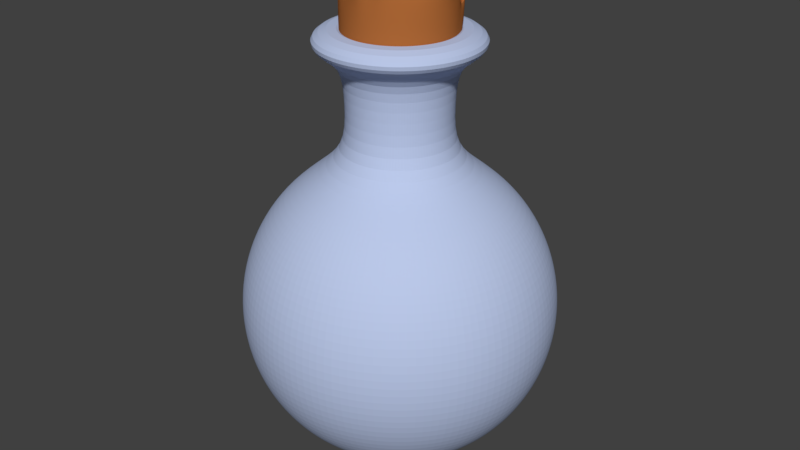 # Source: ManaPotion.blend  (saved by Blender 2.79.0; exported with 4.5.12 LTS)
import bpy
from mathutils import Matrix  # noqa: F401  (used for matrix-valued properties, if any)

bpy.ops.wm.read_factory_settings(use_empty=True)
scene = bpy.context.scene
scene.name = 'Scene'

# ---- collections
col_collection_1 = bpy.data.collections.new('Collection 1'); scene.collection.children.link(col_collection_1)

# ---- materials (node trees are filled in below, after node groups)
mat_material_003 = bpy.data.materials.new('Material.003')
mat_material_003.alpha_threshold = 0.0
mat_material_003.use_transparent_shadow = False
mat_material_003.diffuse_color = (0.4869, 0.5701, 0.8, 1.0)
mat_material_003.roughness = 0.5
mat_material_004 = bpy.data.materials.new('Material.004')
mat_material_004.alpha_threshold = 0.0
mat_material_004.use_transparent_shadow = False
mat_material_004.diffuse_color = (0.0, 0.04872, 1.0, 1.0)
mat_material_004.roughness = 0.5
mat_material_004.specular_intensity = 0.0
mat_material_005 = bpy.data.materials.new('Material.005')
mat_material_005.alpha_threshold = 0.0
mat_material_005.use_transparent_shadow = False
mat_material_005.diffuse_color = (0.448, 0.1459, 0.03819, 1.0)
mat_material_005.roughness = 0.5
mat_material_005.specular_intensity = 0.0

# ---- material node trees

# ---- world
world_world = bpy.data.worlds.new('World'); scene.world = world_world
world_world.color = (0.05088, 0.05088, 0.05088)
world_world.use_sun_shadow = False
world_world.sun_shadow_jitter_overblur = 0.0
world_world.cycles.sampling_method = 'MANUAL'

# ---- meshes
me_sphere_001 = bpy.data.meshes.new('Sphere.001')
me_sphere_001.from_pydata([(-0.7112, 0.477, 0.1834), (-0.7552, 0.5064, -0.01368), (-0.77, 0.5163, -0.2186), (-0.7552, 0.5064, -0.4236), (-0.7112, 0.477, -0.6206), (-0.6398, 0.4293, -0.8022), (-0.5437, 0.3651, -0.9614), (-0.4266, 0.2868, -1.092), (-0.293, 0.1976, -1.189), (-0.1481, 0.1007, -1.249), (-0.1648, 0.06938, -1.249), (-0.3259, 0.1361, -1.189), (-0.4743, 0.1976, -1.092), (-0.6044, 0.2515, -0.9614), (-0.7112, 0.2957, -0.8022), (-0.7905, 0.3285, -0.6206), (-0.8394, 0.3488, -0.4236), (-0.8559, 0.3556, -0.2186), (-0.8394, 0.3488, -0.01368), (-0.7905, 0.3285, 0.1834), (-0.09812, 0.06734, -1.198), (-0.1162, 0.02364, -1.198), (-0.8394, 0.1675, 0.1834), (-0.8912, 0.1778, -0.01368), (-0.9088, 0.1813, -0.2186), (-0.8912, 0.1778, -0.4236), (-0.8394, 0.1675, -0.6206), (-0.7552, 0.1507, -0.8022), (-0.6418, 0.1282, -0.9614), (-0.5037, 0.1007, -1.092), (-0.3461, 0.06938, -1.189), (-0.1752, 0.03537, -1.249), (-0.1786, -3.13e-07, -1.249), (-0.353, -2.542e-07, -1.189), (-0.5136, -2.611e-07, -1.092), (-0.6544, -1.918e-07, -0.9614), (-0.77, -1.503e-07, -0.8022), (-0.8559, -3.165e-07, -0.6206), (-0.9088, -1.088e-07, -0.4236), (-0.9266, -1.503e-07, -0.2186), (-0.9088, -1.088e-07, -0.01368), (-0.8559, -3.165e-07, 0.1834), (-0.1093, 0.04638, -1.198), (0.1146, -0.04638, -1.198), (-0.8394, -0.1675, 0.1834), (-0.8912, -0.1778, -0.01368), (-0.9088, -0.1813, -0.2186), (-0.8912, -0.1778, -0.4236), (-0.8394, -0.1675, -0.6206), (-0.1648, 0.842, 0.1834), (-0.7552, -0.1507, -0.8022), (-0.6418, -0.1282, -0.9614), (-0.5037, -0.1007, -1.092), (-0.3461, -0.06938, -1.189), (-0.1752, -0.03537, -1.249), (-0.1648, -0.06938, -1.249), (-0.3259, -0.1361, -1.189), (-0.4743, -0.1976, -1.092), (-0.6044, -0.2515, -0.9614), (-0.7112, -0.2957, -0.8022), (-0.7905, -0.3285, -0.6206), (-0.8394, -0.3488, -0.4236), (-0.8559, -0.3556, -0.2186), (-0.1752, 0.8939, -0.01368), (-0.1786, 0.9114, -0.2186), (-0.8394, -0.3488, -0.01368), (-0.7905, -0.3285, 0.1834), (-0.7112, -0.477, 0.1834), (-0.1752, 0.8939, -0.4236), (-0.1648, 0.842, -0.6206), (-0.7552, -0.5064, -0.01368), (-0.77, -0.5163, -0.2186), (-0.7552, -0.5064, -0.4236), (-0.7112, -0.477, -0.6206), (-0.6398, -0.4293, -0.8022), (-0.5437, -0.3651, -0.9614), (-0.4266, -0.2868, -1.092), (-0.293, -0.1976, -1.189), (-0.1481, -0.1007, -1.249), (-0.1255, -0.1282, -1.249), (-0.2488, -0.2515, -1.189), (-0.3624, -0.3651, -1.092), (-0.462, -0.4646, -0.9614), (-0.1481, 0.7578, -0.8022), (-0.1255, 0.6445, -0.9614), (-0.5437, -0.5464, -0.8022), (-0.6044, -0.6071, -0.6206), (-0.6418, -0.6445, -0.4236), (-0.6544, -0.6571, -0.2186), (-0.6418, -0.6445, -0.01368), (-0.6044, -0.6071, 0.1834), (-0.09806, 0.5064, -1.092), (-0.06672, 0.3488, -1.189), (-0.4743, -0.7138, 0.1834), (-0.5037, -0.7578, -0.01368), (-0.5136, -0.7727, -0.2186), (-0.5037, -0.7578, -0.4236), (-0.4743, -0.7138, -0.6206), (-0.4266, -0.6424, -0.8022), (-0.3624, -0.5464, -0.9614), (-0.2842, -0.4293, -1.092), (-0.1949, -0.2957, -1.189), (-0.09806, -0.1507, -1.249), (-0.03271, 0.1778, -1.249), (-0.06672, -0.1675, -1.249), (-0.1334, -0.3285, -1.189), (-0.1949, -0.477, -1.092), (-0.2488, -0.6071, -0.9614), (-0.293, -0.7138, -0.8022), (-0.3259, -0.7932, -0.6206), (-0.3461, -0.842, -0.4236), (-0.353, -0.8585, -0.2186), (-0.3461, -0.842, -0.01368), (-0.3259, -0.7932, 0.1834), (-0.1648, -0.842, 0.1834), (-0.1752, -0.8939, -0.01368), (-0.1786, -0.9114, -0.2186), (-0.1752, -0.8939, -0.4236), (-0.1648, -0.842, -0.6206), (-0.1481, -0.7578, -0.8022), (-0.1255, -0.6445, -0.9614), (-0.09806, -0.5064, -1.092), (-0.06672, -0.3488, -1.189), (-0.03271, -0.1778, -1.249), (0.002657, -0.1813, -1.249), (0.002657, -0.3556, -1.189), (0.002657, -0.5163, -1.092), (0.002657, -0.6571, -0.9614), (0.002657, -0.7727, -0.8022), (0.002657, -0.8585, -0.6206), (0.002657, -0.9114, -0.4236), (0.002657, -0.9293, -0.2186), (0.002657, -0.9114, -0.01368), (0.002657, -0.8585, 0.1834), (0.1701, -0.842, 0.1834), (0.1805, -0.8939, -0.01368), (0.1839, -0.9114, -0.2186), (0.1805, -0.8939, -0.4236), (0.1701, -0.842, -0.6206), (0.1534, -0.7578, -0.8022), (0.1309, -0.6445, -0.9614), (0.1034, -0.5064, -1.092), (0.07203, -0.3488, -1.189), (0.03803, -0.1778, -1.249), (0.07203, -0.1675, -1.249), (0.1387, -0.3285, -1.189), (0.2002, -0.477, -1.092), (0.2541, -0.6071, -0.9614), (0.2983, -0.7138, -0.8022), (0.3312, -0.7932, -0.6206), (0.3514, -0.842, -0.4236), (0.3583, -0.8585, -0.2186), (0.3514, -0.842, -0.01368), (0.3312, -0.7932, 0.1834), (-0.7051, 0.1408, -0.7838), (0.4796, -0.7138, 0.1834), (0.509, -0.7578, -0.01368), (0.5189, -0.7727, -0.2186), (0.509, -0.7578, -0.4236), (0.4796, -0.7138, -0.6206), (0.4319, -0.6424, -0.8022), (0.3677, -0.5464, -0.9614), (0.2895, -0.4293, -1.092), (0.2002, -0.2957, -1.189), (0.1034, -0.1507, -1.249), (0.002657, -3.226e-07, -1.269), (0.1309, -0.1282, -1.249), (0.2541, -0.2515, -1.189), (0.3677, -0.3651, -1.092), (0.4673, -0.4646, -0.9614), (0.549, -0.5464, -0.8022), (0.6097, -0.6071, -0.6206), (0.6471, -0.6445, -0.4236), (0.6598, -0.6571, -0.2186), (0.6471, -0.6445, -0.01368), (0.6097, -0.6071, 0.1834), (-0.06672, 0.1675, -1.249), (-0.1334, 0.3285, -1.189), (0.7165, -0.477, 0.1834), (0.7605, -0.5064, -0.01368), (0.7753, -0.5163, -0.2186), (0.7605, -0.5064, -0.4236), (0.7165, -0.477, -0.6206), (0.6451, -0.4293, -0.8022), (0.549, -0.3651, -0.9614), (0.4319, -0.2868, -1.092), (0.2983, -0.1976, -1.189), (0.1534, -0.1007, -1.249), (-0.1949, 0.477, -1.092), (0.1701, -0.06938, -1.249), (0.3312, -0.1361, -1.189), (0.4796, -0.1976, -1.092), (0.6097, -0.2515, -0.9614), (0.7165, -0.2957, -0.8022), (0.7958, -0.3285, -0.6206), (0.8447, -0.3488, -0.4236), (0.8612, -0.3556, -0.2186), (0.8447, -0.3488, -0.01368), (0.7958, -0.3285, 0.1834), (-0.2488, 0.6071, -0.9614), (-0.293, 0.7138, -0.8022), (-0.6641, 0.2762, -0.7838), (0.8447, -0.1675, 0.1834), (0.8966, -0.1778, -0.01368), (0.9141, -0.1813, -0.2186), (0.8966, -0.1778, -0.4236), (0.8447, -0.1675, -0.6206), (0.7605, -0.1507, -0.8022), (0.6471, -0.1282, -0.9614), (0.509, -0.1007, -1.092), (0.3514, -0.06938, -1.189), (-0.3259, 0.7932, -0.6206), (-0.3461, 0.842, -0.4236), (0.1805, -0.03537, -1.249), (0.1839, -3.061e-07, -1.249), (0.3583, -3.026e-07, -1.189), (0.5189, -3.372e-07, -1.092), (0.6598, -3.165e-07, -0.9614), (0.7753, -3.303e-07, -0.8022), (0.8612, -2.334e-07, -0.6206), (0.9141, -3.857e-07, -0.4236), (0.9319, -3.719e-07, -0.2186), (0.9141, -3.857e-07, -0.01368), (0.8612, -2.749e-07, 0.1834), (-0.353, 0.8585, -0.2186), (-0.3461, 0.842, -0.01368), (-0.2305, 0.04638, -1.201), (-0.719, -2.844e-07, -0.7838), (0.8447, 0.1675, 0.1834), (0.8966, 0.1778, -0.01368), (0.9141, 0.1813, -0.2186), (0.8966, 0.1778, -0.4236), (0.8447, 0.1675, -0.6206), (-0.3259, 0.7932, 0.1834), (-0.4743, 0.7138, 0.1834), (0.7605, 0.1507, -0.8022), (0.6471, 0.1282, -0.9614), (0.509, 0.1007, -1.092), (0.3514, 0.06938, -1.189), (0.1805, 0.03537, -1.249), (0.1701, 0.06938, -1.249), (0.3312, 0.1361, -1.189), (0.4796, 0.1976, -1.092), (0.6097, 0.2515, -0.9614), (0.7165, 0.2957, -0.8022), (0.7958, 0.3285, -0.6206), (0.8447, 0.3488, -0.4236), (0.8612, 0.3556, -0.2186), (-0.5037, 0.7578, -0.01368), (-0.5136, 0.7727, -0.2186), (0.8447, 0.3488, -0.01368), (0.7958, 0.3285, 0.1834), (0.7165, 0.477, 0.1834), (-0.5037, 0.7578, -0.4236), (-0.4743, 0.7138, -0.6206), (0.7605, 0.5064, -0.01368), (0.7753, 0.5163, -0.2186), (0.7605, 0.5064, -0.4236), (0.7165, 0.477, -0.6206), (0.6451, 0.4293, -0.8022), (0.549, 0.3651, -0.9614), (0.4319, 0.2868, -1.092), (0.2983, 0.1976, -1.189), (0.1534, 0.1007, -1.249), (0.1309, 0.1282, -1.249), (0.2541, 0.2515, -1.189), (0.3677, 0.3651, -1.092), (0.4673, 0.4646, -0.9614), (-0.4266, 0.6424, -0.8022), (-0.3624, 0.5464, -0.9614), (0.549, 0.5464, -0.8022), (0.6097, 0.6071, -0.6206), (0.6471, 0.6445, -0.4236), (0.6598, 0.6571, -0.2186), (0.6471, 0.6445, -0.01368), (0.6097, 0.6071, 0.1834), (-0.217, 0.09098, -1.201), (-0.2842, 0.4293, -1.092), (-0.1949, 0.2957, -1.189), (0.4796, 0.7138, 0.1834), (0.509, 0.7578, -0.01368), (0.5189, 0.7727, -0.2186), (0.509, 0.7578, -0.4236), (0.4796, 0.7138, -0.6206), (0.4319, 0.6424, -0.8022), (0.3677, 0.5464, -0.9614), (0.2895, 0.4293, -1.092), (0.2002, 0.2957, -1.189), (0.1034, 0.1507, -1.249), (-0.09806, 0.1507, -1.249), (0.07203, 0.1675, -1.249), (0.1387, 0.3285, -1.189), (0.2002, 0.477, -1.092), (0.2541, 0.6071, -0.9614), (0.2983, 0.7138, -0.8022), (0.3312, 0.7932, -0.6206), (0.3514, 0.842, -0.4236), (0.3583, 0.8585, -0.2186), (0.3514, 0.842, -0.01368), (0.3312, 0.7932, 0.1834), (0.1701, 0.842, 0.1834), (0.1805, 0.8939, -0.01368), (0.1839, 0.9114, -0.2186), (0.1805, 0.8939, -0.4236), (0.1701, 0.842, -0.6206), (0.1534, 0.7578, -0.8022), (0.1309, 0.6445, -0.9614), (0.1034, 0.5064, -1.092), (0.07203, 0.3488, -1.189), (0.03803, 0.1778, -1.249), (0.002657, 0.1813, -1.249), (0.002657, 0.3556, -1.189), (0.002657, 0.5163, -1.092), (0.002657, 0.6571, -0.9614), (0.002657, 0.7727, -0.8022), (0.002657, 0.8585, -0.6206), (0.002657, 0.9114, -0.4236), (0.002657, 0.9293, -0.2186), (0.002657, 0.9114, -0.01368), (0.002657, 0.8585, 0.1834), (-0.1255, 0.1282, -1.249), (-0.2488, 0.2515, -1.189), (-0.3624, 0.3651, -1.092), (-0.462, 0.4646, -0.9614), (-0.5437, 0.5464, -0.8022), (-0.6044, 0.6071, -0.6206), (-0.6418, 0.6445, -0.4236), (-0.6544, 0.6571, -0.2186), (-0.6418, 0.6445, -0.01368), (-0.6044, 0.6071, 0.1834), (0.1215, -0.02365, -1.198), (-0.2351, -3.124e-07, -1.201), (-0.1185, -3.309e-07, -1.198), (-0.6641, -0.2762, -0.7838), (-0.7051, -0.1408, -0.7838), (0.002657, 0.1212, -1.198), (-0.02099, 0.1189, -1.198), (-0.5974, -0.4009, -0.7838), (-0.5076, -0.5103, -0.7838), (-0.1381, -0.7078, -0.7838), (-0.3983, -0.6, -0.7838), (0.08836, -0.0857, -1.198), (-0.217, -0.09098, -1.201), (-0.8263, -0.3433, -0.2146), (-0.4914, -0.2046, -1.028), (-0.8773, -0.175, -0.2146), (-0.8946, -2.706e-07, -0.2146), (-0.8773, 0.175, -0.2146), (-0.5218, -0.1043, -1.028), (-0.8263, 0.3433, -0.2146), (-0.7433, 0.4985, -0.2146), (-0.5321, -2.989e-07, -1.028), (-0.5218, 0.1043, -1.028), (-0.4914, 0.2046, -1.028), (-0.4419, 0.2971, -1.028), (-0.4958, 0.746, -0.2146), (-0.6318, 0.6344, -0.2146), (0.1777, 0.88, -0.2146), (0.002657, 0.8972, -0.2146), (-0.2944, 0.4446, -1.028), (-0.3754, 0.3781, -1.028), (-0.3407, 0.8289, -0.2146), (-0.2735, -0.6667, -0.7838), (-0.2305, -0.04638, -1.201), (0.1034, -0.06734, -1.198), (0.06999, -0.1008, -1.198), (-0.195, -0.1321, -1.201), (0.002657, -0.7217, -0.7838), (-0.1655, -0.1681, -1.201), (-0.04372, -0.2332, -1.201), (-0.1294, -0.1977, -1.201), (-0.08304, -0.0857, -1.198), (-0.06468, -0.1008, -1.198), (-0.7433, -0.4985, -0.2146), (0.107, 0.5244, -1.028), (0.002657, 0.5347, -1.028), (-0.6318, -0.6344, -0.2146), (-0.4958, -0.746, -0.2146), (-0.3407, -0.8289, -0.2146), (-0.202, 0.494, -1.028), (-0.1724, -0.88, -0.2146), (0.002657, -0.8972, -0.2146), (0.346, -0.8289, -0.2146), (0.1777, -0.88, -0.2146), (0.5011, -0.746, -0.2146), (0.6371, -0.6344, -0.2146), (0.7487, -0.4985, -0.2146), (0.8826, -0.175, -0.2146), (0.8316, -0.3433, -0.2146), (-0.1724, 0.88, -0.2146), (0.8999, -3.579e-07, -0.2146), (0.8826, 0.175, -0.2146), (0.8316, 0.3433, -0.2146), (0.6371, 0.6344, -0.2146), (0.7487, 0.4985, -0.2146), (0.5011, 0.746, -0.2146), (0.346, 0.8289, -0.2146), (-0.5974, 0.4009, -0.7838), (0.002657, 0.7217, -0.7838), (-0.08832, -0.2196, -1.201), (-0.04372, -0.112, -1.198), (-0.02099, -0.1189, -1.198), (-0.09812, -0.06734, -1.198), (-0.3983, 0.6, -0.7838), (-0.1162, -0.02365, -1.198), (-0.5076, 0.5103, -0.7838), (0.002657, -0.2377, -1.201), (0.002657, -0.1212, -1.198), (0.0263, -0.1189, -1.198), (0.1434, 0.7078, -0.7838), (0.04904, -0.112, -1.198), (-0.1093, -0.04638, -1.198), (0.002657, -5.382e-07, -1.197), (-0.2735, 0.6667, -0.7838), (0.2788, -0.6667, -0.7838), (0.1434, -0.7078, -0.7838), (0.4036, -0.6, -0.7838), (0.5129, -0.5103, -0.7838), (0.6027, -0.4009, -0.7838), (0.7104, -0.1408, -0.7838), (0.6694, -0.2762, -0.7838), (-0.1381, 0.7078, -0.7838), (0.7243, -3.546e-07, -0.7838), (0.7104, 0.1408, -0.7838), (0.6694, 0.2762, -0.7838), (0.5129, 0.5103, -0.7838), (0.6027, 0.4009, -0.7838), (0.4036, 0.6, -0.7838), (0.2788, 0.6667, -0.7838), (-0.4419, -0.2971, -1.028), (-0.3754, -0.3781, -1.028), (-0.2944, -0.4446, -1.028), (-0.202, -0.494, -1.028), (-0.1017, -0.5244, -1.028), (0.002657, -0.5347, -1.028), (0.2073, -0.494, -1.028), (0.107, -0.5244, -1.028), (0.2997, -0.4446, -1.028), (0.3808, -0.3781, -1.028), (0.4473, -0.2971, -1.028), (0.5271, -0.1043, -1.028), (0.4967, -0.2046, -1.028), (-0.1017, 0.5244, -1.028), (0.5374, -3.51e-07, -1.028), (0.5271, 0.1043, -1.028), (0.4967, 0.2046, -1.028), (0.3808, 0.3781, -1.028), (0.4473, 0.2971, -1.028), (0.2997, 0.4446, -1.028), (0.2073, 0.494, -1.028), (-0.195, 0.1321, -1.201), (0.002657, 0.2377, -1.201), (0.1215, 0.02364, -1.198), (0.1239, -3.402e-07, -1.198), (0.1034, 0.06734, -1.198), (-0.06468, 0.1008, -1.198), (-0.1294, 0.1977, -1.201), (-0.08304, 0.0857, -1.198), (-0.1655, 0.1681, -1.201), (0.1146, 0.04638, -1.198), (0.06999, 0.1008, -1.198), (0.08836, 0.0857, -1.198), (0.04904, 0.2332, -1.201), (0.0263, 0.1189, -1.198), (0.04904, 0.112, -1.198), (-0.04372, 0.112, -1.198), (-0.08832, 0.2196, -1.201), (0.09364, -0.2196, -1.201), (0.04904, -0.2332, -1.201), (0.1347, -0.1977, -1.201), (0.1708, -0.1681, -1.201), (0.2003, -0.1321, -1.201), (0.2358, -0.04638, -1.201), (0.2223, -0.09098, -1.201), (-0.04372, 0.2332, -1.201), (0.2404, -3.356e-07, -1.201), (0.2358, 0.04638, -1.201), (0.2223, 0.09098, -1.201), (0.1708, 0.1681, -1.201), (0.2003, 0.1321, -1.201), (0.1347, 0.1977, -1.201), (0.09364, 0.2196, -1.201), (-0.4827, 0.7264, 0.1271), (-0.3317, 0.8071, 0.1271), (-0.6151, 0.6178, 0.1271), (-0.7238, 0.4854, 0.1271), (-0.8542, 0.1704, 0.1271), (-0.8045, 0.3343, 0.1271), (-0.871, -2.571e-07, 0.1271), (-0.8542, -0.1704, 0.1271), (-0.7238, -0.4854, 0.1271), (-0.8045, -0.3343, 0.1271), (-0.6151, -0.6178, 0.1271), (-0.4827, -0.7264, 0.1271), (-0.3317, -0.8071, 0.1271), (0.002657, -0.8736, 0.1271), (0.337, -0.8071, 0.1271), (0.1731, -0.8569, 0.1271), (0.488, -0.7264, 0.1271), (0.6204, -0.6178, 0.1271), (0.7291, -0.4854, 0.1271), (0.8098, -0.3343, 0.1271), (0.8763, -3.066e-07, 0.1271), (0.8595, -0.1704, 0.1271), (0.8595, 0.1704, 0.1271), (0.7291, 0.4854, 0.1271), (0.8098, 0.3343, 0.1271), (0.6204, 0.6178, 0.1271), (0.488, 0.7264, 0.1271), (0.337, 0.8071, 0.1271), (0.002657, 0.8736, 0.1271), (0.1731, 0.8569, 0.1271), (-0.1678, 0.8569, 0.1271), (-0.1678, -0.8569, 0.1271)], [], [(68, 64, 317, 316), (512, 49, 319, 510), (103, 92, 311, 310), (212, 224, 64, 68), (474, 336, 335, 451), (269, 268, 200, 199), (92, 91, 312, 311), (336, 412, 335), (483, 233, 49, 512), (83, 69, 315, 314), (465, 412, 336), (165, 103, 310), (278, 277, 188, 177), (200, 211, 69, 83), (253, 249, 224, 212), (466, 465, 336, 474), (289, 278, 177, 176), (249, 248, 225, 224), (176, 177, 92, 103), (456, 455, 465, 466), (188, 199, 84, 91), (224, 225, 63, 64), (482, 234, 233, 483), (455, 412, 465), (177, 188, 91, 92), (327, 328, 248, 249), (322, 323, 269, 277), (323, 324, 268, 269), (268, 254, 211, 200), (457, 412, 455), (458, 457, 455, 456), (165, 289, 176), (277, 269, 199, 188), (324, 325, 254, 268), (254, 253, 212, 211), (484, 329, 234, 482), (165, 320, 289), (326, 327, 249, 253), (325, 326, 253, 254), (321, 322, 277, 278), (2, 1, 328, 327), (6, 5, 324, 323), (4, 3, 326, 325), (165, 9, 320), (7, 6, 323, 322), (485, 0, 329, 484), (20, 412, 457), (5, 4, 325, 324), (320, 321, 278, 289), (8, 7, 322, 321), (487, 19, 0, 485), (450, 20, 457, 458), (16, 17, 2, 3), (276, 42, 20, 450), (9, 8, 321, 320), (165, 10, 9), (3, 2, 327, 326), (13, 14, 5, 6), (15, 16, 3, 4), (42, 412, 20), (17, 18, 1, 2), (10, 11, 8, 9), (12, 13, 6, 7), (165, 31, 10), (31, 30, 11, 10), (30, 29, 12, 11), (24, 23, 18, 17), (25, 24, 17, 16), (28, 27, 14, 13), (486, 22, 19, 487), (21, 412, 42), (29, 28, 13, 12), (11, 12, 7, 8), (14, 15, 4, 5), (35, 36, 27, 28), (332, 412, 21), (488, 41, 22, 486), (26, 25, 16, 15), (37, 38, 25, 26), (27, 26, 15, 14), (226, 21, 42, 276), (38, 39, 24, 25), (32, 33, 30, 31), (39, 40, 23, 24), (36, 37, 26, 27), (33, 34, 29, 30), (50, 48, 37, 36), (46, 45, 40, 39), (54, 53, 33, 32), (363, 404, 332, 331), (51, 50, 36, 35), (47, 46, 39, 38), (34, 35, 28, 29), (404, 412, 332), (52, 51, 35, 34), (331, 332, 21, 226), (489, 44, 41, 488), (165, 32, 31), (165, 54, 32), (61, 62, 46, 47), (411, 412, 404), (48, 47, 38, 37), (56, 57, 52, 53), (53, 52, 34, 33), (59, 60, 48, 50), (57, 58, 51, 52), (342, 411, 404, 363), (55, 56, 53, 54), (491, 66, 44, 489), (60, 61, 47, 48), (62, 65, 45, 46), (402, 412, 411), (366, 402, 411, 342), (490, 67, 66, 491), (71, 70, 65, 62), (73, 72, 61, 60), (77, 76, 57, 56), (72, 71, 62, 61), (165, 78, 55), (78, 77, 56, 55), (165, 55, 54), (74, 73, 60, 59), (58, 59, 50, 51), (76, 75, 58, 57), (85, 86, 73, 74), (75, 74, 59, 58), (79, 80, 77, 78), (492, 90, 67, 490), (86, 87, 72, 73), (80, 81, 76, 77), (368, 371, 402, 366), (371, 412, 402), (82, 85, 74, 75), (96, 95, 88, 87), (372, 412, 371), (99, 98, 85, 82), (100, 99, 82, 81), (102, 101, 80, 79), (97, 96, 87, 86), (81, 82, 75, 76), (493, 93, 90, 492), (165, 102, 79), (87, 88, 71, 72), (88, 89, 70, 71), (165, 79, 78), (98, 97, 86, 85), (95, 94, 89, 88), (104, 105, 101, 102), (101, 100, 81, 80), (400, 412, 372), (107, 108, 98, 99), (106, 107, 99, 100), (109, 110, 96, 97), (111, 112, 94, 95), (399, 400, 372, 370), (105, 106, 100, 101), (370, 372, 371, 368), (108, 109, 97, 98), (165, 123, 104), (513, 114, 113, 494), (116, 115, 112, 111), (117, 116, 111, 110), (401, 412, 400), (123, 122, 105, 104), (494, 113, 93, 493), (118, 117, 110, 109), (110, 111, 95, 96), (121, 120, 107, 106), (165, 104, 102), (122, 121, 106, 105), (143, 142, 125, 124), (140, 139, 128, 127), (137, 136, 131, 130), (497, 134, 133, 495), (165, 143, 124), (139, 138, 129, 128), (142, 141, 126, 125), (408, 412, 407), (468, 408, 407, 406), (124, 125, 122, 123), (141, 140, 127, 126), (407, 412, 401), (146, 147, 140, 141), (496, 153, 134, 497), (138, 137, 130, 129), (119, 118, 109, 108), (144, 145, 142, 143), (149, 150, 137, 138), (136, 135, 132, 131), (165, 144, 143), (147, 148, 139, 140), (151, 152, 135, 136), (157, 156, 152, 151), (161, 160, 148, 147), (498, 155, 153, 496), (162, 161, 147, 146), (160, 159, 149, 148), (163, 162, 146, 145), (150, 151, 136, 137), (120, 119, 108, 107), (148, 149, 138, 139), (165, 164, 144), (145, 146, 141, 142), (172, 173, 157, 158), (164, 163, 145, 144), (171, 172, 158, 159), (159, 158, 150, 149), (166, 167, 163, 164), (158, 157, 151, 150), (170, 171, 159, 160), (165, 166, 164), (167, 168, 162, 163), (181, 180, 173, 172), (173, 174, 156, 157), (500, 178, 175, 499), (185, 184, 169, 168), (169, 170, 160, 161), (499, 175, 155, 498), (186, 185, 168, 167), (168, 169, 161, 162), (187, 186, 167, 166), (180, 179, 174, 173), (193, 194, 182, 183), (190, 191, 185, 186), (182, 181, 172, 171), (195, 196, 180, 181), (165, 187, 166), (165, 189, 187), (183, 182, 171, 170), (196, 197, 179, 180), (184, 183, 170, 169), (209, 208, 192, 191), (213, 210, 190, 189), (207, 206, 194, 193), (503, 202, 198, 501), (205, 204, 196, 195), (219, 220, 205, 206), (165, 213, 189), (189, 190, 186, 187), (131, 132, 115, 116), (206, 205, 195, 194), (204, 203, 197, 196), (191, 192, 184, 185), (128, 129, 118, 119), (165, 214, 213), (218, 219, 206, 207), (216, 217, 208, 209), (215, 216, 209, 210), (217, 218, 207, 208), (221, 222, 203, 204), (214, 215, 210, 213), (502, 223, 202, 503), (235, 232, 219, 218), (237, 236, 217, 216), (231, 230, 221, 220), (236, 235, 218, 217), (504, 228, 223, 502), (126, 127, 120, 121), (220, 221, 204, 205), (230, 229, 222, 221), (165, 239, 214), (238, 237, 216, 215), (239, 238, 215, 214), (232, 231, 220, 219), (243, 244, 235, 236), (246, 247, 230, 231), (244, 245, 232, 235), (241, 242, 237, 238), (247, 250, 229, 230), (506, 251, 228, 504), (165, 240, 239), (501, 198, 178, 500), (165, 124, 123), (242, 243, 236, 237), (260, 259, 244, 243), (505, 252, 251, 506), (262, 261, 242, 241), (130, 131, 116, 117), (257, 256, 247, 246), (245, 246, 231, 232), (256, 255, 250, 247), (263, 262, 241, 240), (240, 241, 238, 239), (267, 270, 259, 260), (261, 260, 243, 242), (259, 258, 245, 244), (258, 257, 246, 245), (165, 263, 240), (192, 193, 183, 184), (129, 130, 117, 118), (507, 275, 252, 505), (270, 271, 258, 259), (286, 285, 267, 266), (272, 273, 256, 257), (271, 272, 257, 258), (165, 264, 263), (273, 274, 255, 256), (266, 267, 260, 261), (265, 266, 261, 262), (508, 279, 275, 507), (264, 265, 262, 263), (287, 286, 266, 265), (283, 282, 272, 271), (281, 280, 274, 273), (285, 284, 270, 267), (282, 281, 273, 272), (297, 298, 280, 281), (284, 283, 271, 270), (291, 292, 286, 287), (194, 195, 181, 182), (495, 133, 114, 513), (165, 288, 264), (288, 287, 265, 264), (306, 305, 294, 293), (165, 290, 288), (208, 207, 193, 192), (127, 128, 119, 120), (290, 291, 287, 288), (296, 297, 281, 282), (295, 296, 282, 283), (509, 299, 279, 508), (292, 293, 285, 286), (294, 295, 283, 284), (293, 294, 284, 285), (165, 309, 290), (305, 304, 295, 294), (309, 308, 291, 290), (511, 300, 299, 509), (308, 307, 292, 291), (304, 303, 296, 295), (303, 302, 297, 296), (210, 209, 191, 190), (302, 301, 298, 297), (510, 319, 300, 511), (125, 126, 121, 122), (165, 310, 309), (307, 306, 293, 292), (317, 318, 301, 302), (312, 313, 306, 307), (311, 312, 307, 308), (310, 311, 308, 309), (313, 314, 305, 306), (315, 316, 303, 304), (64, 63, 318, 317), (199, 200, 83, 84), (91, 84, 313, 312), (314, 315, 304, 305), (69, 68, 316, 315), (211, 212, 68, 69), (84, 83, 314, 313), (165, 176, 103), (316, 317, 302, 303), (390, 391, 423, 422), (395, 396, 428, 427), (346, 345, 334, 227), (356, 350, 397, 405), (385, 386, 418, 417), (361, 355, 403, 413), (387, 390, 422, 419), (343, 373, 337, 333), (357, 358, 398, 409), (373, 376, 338, 337), (383, 382, 414, 415), (349, 347, 154, 201), (377, 378, 362, 340), (380, 381, 367, 339), (376, 377, 340, 338), (350, 349, 201, 397), (393, 395, 427, 425), (392, 394, 426, 424), (384, 385, 417, 416), (358, 389, 421, 398), (355, 356, 405, 403), (396, 357, 409, 428), (394, 393, 425, 426), (381, 383, 415, 367), (378, 380, 339, 362), (386, 388, 420, 418), (391, 392, 424, 423), (382, 384, 416, 414), (389, 361, 413, 421), (388, 387, 419, 420), (347, 346, 227, 154), (345, 343, 333, 334), (367, 415, 436, 434), (201, 154, 352, 353), (418, 420, 441, 439), (397, 201, 353, 354), (423, 424, 445, 444), (409, 398, 375, 374), (414, 416, 437, 435), (421, 413, 379, 442), (420, 419, 440, 441), (154, 227, 351, 352), (334, 333, 344, 348), (362, 339, 433, 432), (422, 423, 444, 443), (427, 428, 449, 448), (405, 397, 354, 360), (403, 405, 360, 359), (227, 334, 348, 351), (338, 340, 431, 430), (417, 418, 439, 438), (413, 403, 359, 379), (419, 422, 443, 440), (340, 362, 432, 431), (415, 414, 435, 436), (337, 338, 430, 429), (339, 367, 434, 433), (425, 427, 448, 446), (333, 337, 429, 344), (424, 426, 447, 445), (416, 417, 438, 437), (398, 421, 442, 375), (428, 409, 374, 449), (426, 425, 446, 447), (437, 438, 470, 469), (375, 442, 474, 451), (429, 430, 368, 366), (352, 351, 331, 226), (449, 374, 462, 481), (431, 432, 399, 370), (359, 360, 458, 456), (447, 446, 478, 479), (430, 431, 370, 368), (351, 348, 363, 331), (434, 436, 468, 406), (348, 344, 342, 363), (439, 441, 473, 471), (444, 445, 477, 476), (435, 437, 469, 467), (442, 379, 466, 474), (441, 440, 472, 473), (354, 353, 276, 450), (443, 444, 476, 475), (448, 449, 481, 480), (360, 354, 450, 458), (432, 433, 369, 399), (353, 352, 226, 276), (344, 429, 366, 342), (438, 439, 471, 470), (379, 359, 456, 466), (440, 443, 475, 472), (374, 375, 451, 462), (436, 435, 467, 468), (433, 434, 406, 369), (446, 448, 480, 478), (445, 447, 479, 477), (410, 412, 408), (467, 410, 408, 468), (469, 365, 410, 467), (470, 341, 365, 469), (365, 412, 410), (341, 412, 365), (364, 412, 341), (43, 412, 364), (406, 407, 401, 369), (471, 364, 341, 470), (472, 330, 43, 473), (330, 412, 43), (453, 412, 330), (475, 453, 330, 472), (452, 412, 453), (476, 452, 453, 475), (459, 412, 452), (477, 459, 452, 476), (479, 454, 459, 477), (478, 461, 454, 479), (454, 412, 459), (461, 412, 454), (480, 460, 461, 478), (473, 43, 364, 471), (481, 464, 460, 480), (460, 412, 461), (464, 412, 460), (462, 463, 464, 481), (463, 412, 464), (451, 335, 463, 462), (335, 412, 463), (369, 401, 400, 399), (234, 329, 0, 19, 22, 41, 44, 66, 67, 90, 93, 113, 114, 133, 134, 153, 155, 175, 178, 198, 202, 223, 228, 251, 252, 275, 279, 299, 300, 319, 49, 233), (380, 378, 377, 376, 373, 343, 345, 346, 347, 349, 350, 356, 355, 361, 389, 358, 357, 396, 395, 393, 394, 392, 391, 390, 387, 388, 386, 385, 384, 382, 383, 381), (318, 510, 511, 301), (301, 511, 509, 298), (298, 509, 508, 280), (132, 495, 513, 115), (280, 508, 507, 274), (274, 507, 505, 255), (255, 505, 506, 250), (197, 501, 500, 179), (250, 506, 504, 229), (229, 504, 502, 222), (222, 502, 503, 203), (203, 503, 501, 197), (174, 499, 498, 156), (179, 500, 499, 174), (156, 498, 496, 152), (152, 496, 497, 135), (135, 497, 495, 132), (112, 494, 493, 94), (115, 513, 494, 112), (94, 493, 492, 89), (89, 492, 490, 70), (70, 490, 491, 65), (65, 491, 489, 45), (45, 489, 488, 40), (40, 488, 486, 23), (23, 486, 487, 18), (18, 487, 485, 1), (1, 485, 484, 328), (328, 484, 482, 248), (248, 482, 483, 225), (225, 483, 512, 63), (63, 512, 510, 318)])
me_sphere_001.polygons.foreach_set('material_index', [1, 1, 1, 1, 1, 1, 1, 1, 1, 1, 1, 1, 1, 1, 1, 1, 1, 1, 1, 1, 1, 1, 1, 1, 1, 1, 1, 1, 1, 1, 1, 1, 1, 1, 1, 1, 1, 1, 1, 1, 1, 1, 1, 1, 1, 1, 1, 1, 1, 1, 1, 1, 1, 1, 1, 1, 1, 1, 1, 1, 1, 1, 1, 1, 1, 1, 1, 1, 1, 1, 1, 1, 1, 1, 1, 1, 1, 1, 1, 1, 1, 1, 1, 1, 1, 1, 1, 1, 1, 1, 1, 1, 1, 1, 1, 1, 1, 1, 1, 1, 1, 1, 1, 1, 1, 1, 1, 1, 1, 1, 1, 1, 1, 1, 1, 1, 1, 1, 1, 1, 1, 1, 1, 1, 1, 1, 1, 1, 1, 1, 1, 1, 1, 1, 1, 1, 1, 1, 1, 1, 1, 1, 1, 1, 1, 1, 1, 1, 1, 1, 1, 1, 1, 1, 1, 1, 1, 1, 1, 1, 1, 1, 1, 1, 1, 1, 1, 1, 1, 1, 1, 1, 1, 1, 1, 1, 1, 1, 1, 1, 1, 1, 1, 1, 1, 1, 1, 1, 1, 1, 1, 1, 1, 1, 1, 1, 1, 1, 1, 1, 1, 1, 1, 1, 1, 1, 1, 1, 1, 1, 1, 1, 1, 1, 1, 1, 1, 1, 1, 1, 1, 1, 1, 1, 1, 1, 1, 1, 1, 1, 1, 1, 1, 1, 1, 1, 1, 1, 1, 1, 1, 1, 1, 1, 1, 1, 1, 1, 1, 1, 1, 1, 1, 1, 1, 1, 1, 1, 1, 1, 1, 1, 1, 1, 1, 1, 1, 1, 1, 1, 1, 1, 1, 1, 1, 1, 1, 1, 1, 1, 1, 1, 1, 1, 1, 1, 1, 1, 1, 1, 1, 1, 1, 1, 1, 1, 1, 1, 1, 1, 1, 1, 1, 1, 1, 1, 1, 1, 1, 1, 1, 1, 1, 1, 1, 1, 1, 1, 1, 1, 1, 1, 1, 1, 1, 1, 1, 1, 1, 1, 1, 1, 1, 1, 1, 1, 1, 1, 1, 1, 1, 1, 1, 1, 1, 1, 1, 1, 1, 1, 1, 1, 1, 1, 1, 1, 1, 1, 1, 1, 1, 1, 1, 1, 1, 1, 1, 1, 1, 1, 1, 1, 1, 1, 1, 1, 1, 1, 1, 1, 1, 1, 1, 1, 1, 1, 1, 1, 1, 1, 1, 1, 1, 1, 1, 1, 1, 1, 1, 1, 1, 1, 1, 1, 1, 1, 1, 1, 1, 1, 1, 1, 1, 1, 1, 1, 1, 1, 1, 1, 1, 1, 1, 1, 1, 1, 1, 1, 1, 1, 1, 1, 1, 1, 1, 1, 1, 1, 1, 1, 1, 1, 1, 1, 1, 1, 1, 1, 1, 1, 1, 1, 1, 1, 1, 1, 1, 1, 1, 1, 1, 1, 1, 1, 1, 1, 1, 1, 1, 1, 1, 1, 1, 1, 1, 1, 1, 1, 1, 1, 1, 1, 1, 1, 1, 1, 1, 1, 1, 1, 1, 1, 1, 1, 1, 1, 1, 1, 1, 1, 1, 1, 1, 1, 1, 1, 1, 1, 1, 1, 1, 1, 1, 1])
me_sphere_001.materials.append(mat_material_003)
me_sphere_001.materials.append(mat_material_004)
me_sphere_001.use_remesh_preserve_volume = False
me_sphere_001.use_remesh_preserve_attributes = False
me_sphere_001.use_mirror_vertex_groups = False
me_sphere_001.update()
me_cylinder = bpy.data.meshes.new('Cylinder')
me_cylinder.from_pydata([(-0.002891, 0.8445, -0.5127), (0.01918, 0.9162, 1.484), (0.1888, 0.7818, -0.535), (0.1502, 1.04, 1.463), (0.2639, 0.807, -0.5491), (0.3327, 0.8981, 1.524), (0.4187, 0.7059, -0.5696), (0.5471, 0.8384, 1.472), (0.5894, 0.5793, -0.4763), (0.7062, 0.7217, 1.463), (0.6993, 0.3927, -0.5297), (0.838, 0.553, 1.46), (0.7564, 0.3236, -0.5213), (0.9349, 0.3719, 1.472), (0.7927, 0.1952, -0.5368), (0.9871, 0.1478, 1.41), (0.8247, -0.04514, -0.5529), (1.036, -0.01675, 1.483), (0.7693, -0.1442, -0.5041), (0.9404, -0.2396, 1.48), (0.7816, -0.2874, -0.5096), (0.8601, -0.3605, 1.402), (0.6733, -0.4511, -0.4953), (0.8545, -0.5623, 1.439), (0.6308, -0.647, -0.5073), (0.7021, -0.7141, 1.483), (0.4525, -0.6906, -0.515), (0.4995, -0.8584, 1.519), (0.2983, -0.7715, -0.498), (0.4202, -0.9435, 1.46), (0.1493, -0.8167, -0.5185), (0.1584, -1.026, 1.462), (0.01679, -0.8204, -0.5735), (0.05117, -0.9512, 1.502), (-0.1808, -0.827, -0.5414), (-0.184, -0.9503, 1.487), (-0.3275, -0.7755, -0.5285), (-0.4332, -0.9328, 1.45), (-0.4802, -0.7196, -0.5405), (-0.5557, -0.8315, 1.471), (-0.5565, -0.5384, -0.4787), (-0.7063, -0.7083, 1.471), (-0.681, -0.4919, -0.578), (-0.7683, -0.51, 1.483), (-0.7333, -0.3485, -0.4857), (-0.8921, -0.3904, 1.51), (-0.8721, -0.136, -0.5223), (-1.017, -0.2168, 1.52), (-0.8466, 0.004152, -0.5013), (-0.9366, -0.00551, 1.499), (-0.8024, 0.1234, -0.5031), (-0.9922, 0.2153, 1.535), (-0.7517, 0.2856, -0.5653), (-0.8648, 0.3757, 1.461), (-0.7051, 0.539, -0.525), (-0.8367, 0.4944, 1.529), (-0.6005, 0.5824, -0.5203), (-0.7534, 0.7241, 1.477), (-0.4789, 0.6981, -0.5208), (-0.5706, 0.8021, 1.423), (-0.3336, 0.7324, -0.5457), (-0.3241, 0.9535, 1.54), (-0.132, 0.8219, -0.5304), (-0.1631, 0.985, 1.407), (0.06651, 0.9692, 1.49), (0.1529, 1.014, 1.461), (0.3873, 0.9415, 1.463), (0.587, 0.8815, 1.455), (0.722, 0.7406, 1.499), (0.8766, 0.6113, 1.467), (0.9625, 0.4209, 1.438), (0.9823, 0.142, 1.402), (1.033, 0.01785, 1.475), (0.9898, -0.2305, 1.48), (0.8935, -0.393, 1.498), (0.8259, -0.483, 1.469), (0.6574, -0.7044, 1.47), (0.5256, -0.7961, 1.542), (0.3415, -0.9578, 1.482), (0.2036, -0.9416, 1.489), (0.01594, -1.069, 1.441), (-0.1901, -0.983, 1.478), (-0.2969, -0.8855, 1.494), (-0.5458, -0.8266, 1.474), (-0.5367, -0.5783, 1.465), (-0.9141, -0.5972, 1.484), (-0.9213, -0.3525, 1.435), (-0.9158, -0.27, 1.482), (-0.989, -0.02298, 1.484), (-0.9442, 0.2262, 1.48), (-0.9359, 0.3745, 1.477), (-0.8098, 0.6403, 1.458), (-0.7037, 0.7237, 1.477), (-0.5776, 0.8325, 1.456), (-0.3804, 0.9504, 1.468), (-0.1951, 0.9525, 1.48), (0.1531, 0.7644, -0.5285), (0.2858, 0.749, -0.5282), (0.4353, 0.6747, -0.4843), (0.5839, 0.6067, -0.5959), (0.6602, 0.4261, -0.4913), (0.8014, 0.2889, -0.487), (0.7907, 0.1561, -0.5149), (0.8662, 0.0249, -0.5338), (0.7849, -0.1573, -0.5257), (0.7603, -0.2778, -0.5375), (0.6646, -0.4895, -0.4759), (0.5744, -0.5876, -0.5174), (0.4455, -0.6894, -0.5344), (0.2792, -0.7897, -0.551), (0.1973, -0.828, -0.5406), (0.0428, -0.805, -0.5025), (-0.185, -0.8136, -0.5142), (-0.3564, -0.7967, -0.5657), (-0.47, -0.7198, -0.5061), (-0.5929, -0.6376, -0.5471), (-0.6978, -0.4552, -0.5248), (-0.794, -0.3255, -0.5306), (-0.877, -0.1801, -0.5148), (-0.8431, -0.0002764, -0.5288), (-0.8363, 0.1777, -0.5181), (-0.7937, 0.3024, -0.5363), (-0.706, 0.4655, -0.5229), (-0.607, 0.5958, -0.5176), (-0.4412, 0.6976, -0.4547), (-0.3182, 0.7732, -0.4942), (-0.1669, 0.8229, -0.4913), (-0.03204, 0.8452, -0.5001), (0.0, 1.0, 1.341), (0.1951, 0.9808, 1.341), (0.3827, 0.9239, 1.341), (0.5556, 0.8315, 1.341), (0.7071, 0.7071, 1.341), (0.8869, 0.5977, 1.351), (0.9177, 0.3685, 1.331), (0.9808, 0.1951, 1.341), (1.0, 7.55e-08, 1.341), (0.9808, -0.1951, 1.341), (0.9239, -0.3827, 1.341), (0.8315, -0.5556, 1.341), (0.7071, -0.7071, 1.341), (0.5556, -0.8315, 1.341), (0.3827, -0.9239, 1.341), (0.1951, -0.9808, 1.341), (-3.258e-07, -1.0, 1.341), (-0.1951, -0.9808, 1.341), (-0.3827, -0.9239, 1.341), (-0.5556, -0.8315, 1.341), (-0.6271, -0.7645, 1.343), (-0.8315, -0.5556, 1.341), (-0.9239, -0.3827, 1.341), (-0.9808, -0.1951, 1.341), (-1.0, 9.656e-07, 1.341), (-0.9808, 0.1951, 1.341), (-0.9239, 0.3827, 1.341), (-0.8704, 0.5812, 1.338), (-0.7071, 0.7071, 1.341), (-0.5556, 0.8315, 1.341), (-0.3827, 0.9239, 1.341), (-0.1951, 0.9808, 1.341), (0.1497, 0.8214, -0.4115), (0.3062, 0.774, -0.4115), (0.4504, 0.6969, -0.4115), (0.5768, 0.5932, -0.4115), (0.6805, 0.4668, -0.4115), (0.7576, 0.3226, -0.4115), (0.805, 0.1661, -0.4115), (0.8211, 0.003353, -0.4115), (0.805, -0.1594, -0.4115), (0.7576, -0.3158, -0.4115), (0.6805, -0.4601, -0.4115), (0.5768, -0.5864, -0.4115), (0.4504, -0.6902, -0.4115), (0.3062, -0.7673, -0.4115), (0.1497, -0.8147, -0.4115), (-0.01304, -0.8308, -0.4115), (-0.1758, -0.8147, -0.4115), (-0.3322, -0.7673, -0.4115), (-0.4764, -0.6902, -0.4115), (-0.6028, -0.5864, -0.4115), (-0.7066, -0.4601, -0.4115), (-0.7837, -0.3158, -0.4115), (-0.8311, -0.1594, -0.4115), (-0.8471, 0.003354, -0.4115), (-0.8311, 0.1661, -0.4115), (-0.7837, 0.3226, -0.4115), (-0.7066, 0.4668, -0.4115), (-0.6028, 0.5932, -0.4115), (-0.4764, 0.6969, -0.4115), (-0.3322, 0.774, -0.4115), (-0.1758, 0.8214, -0.4115), (-0.01304, 0.8375, -0.4115), (-0.558, -0.571, -0.5685), (-0.7431, -0.7386, 1.437), (-0.6868, -0.7245, 1.466), (-0.5759, -0.6024, -0.5179), (-0.6703, -0.707, 1.345), (-0.5826, -0.6031, -0.4115), (-0.6378, -0.667, 0.1823), (-0.4701, -0.4977, 0.2229), (-0.7379, -0.6841, 0.07161), (-0.6537, -0.6522, 0.03327), (0.8795, 0.4442, 0.9526), (0.8352, 0.4848, 0.9566), (0.8349, 0.4685, 0.9741), (0.7648, 0.4467, 0.9691), (0.8367, 0.4102, 0.9263), (0.8088, 0.3439, 0.918), (-0.6784, 0.4474, -0.4673), (-0.7867, 0.5568, 1.411), (-0.8233, 0.6235, 1.467), (-0.62, 0.5224, -0.5073), (-0.8056, 0.5852, 1.342), (-0.6794, 0.4999, -0.4115), (-0.7954, 0.59, 1.471), (-0.8301, 0.5546, 1.455), (-0.8149, 0.552, 1.457), (-0.8947, 0.5166, 1.375), (-0.7927, 0.6519, 1.508), (-0.7894, 0.5764, 1.335), (-0.6025, 0.4557, -0.1928), (-0.6415, 0.4131, -0.2321), (-0.6043, 0.4206, -0.1814), (-0.6455, 0.4465, -0.3039), (-0.667, 0.5047, -0.2185), (-0.6447, 0.4178, -0.3706), (0.0, 1.0, 0.4706), (0.1951, 0.9808, 0.4706), (0.3827, 0.9239, 0.4706), (0.5556, 0.8315, 0.4706), (0.7071, 0.7071, 0.4706), (0.8315, 0.5556, 0.4706), (0.9239, 0.3827, 0.4706), (0.9808, 0.1951, 0.4706), (1.0, 7.55e-08, 0.4706), (0.9808, -0.1951, 0.4706), (0.9239, -0.3827, 0.4706), (0.8315, -0.5556, 0.4706), (0.7071, -0.7071, 0.4706), (0.5556, -0.8315, 0.4706), (0.3827, -0.9239, 0.4706), (0.1951, -0.9808, 0.4706), (-3.258e-07, -1.0, 0.4706), (-0.1951, -0.9808, 0.4706), (-0.3827, -0.9239, 0.4706), (-0.5556, -0.8315, 0.4706), (-0.7071, -0.7071, 0.4706), (-0.8315, -0.5556, 0.4706), (-0.9239, -0.3827, 0.4706), (-0.9808, -0.1951, 0.4706), (-1.0, 9.656e-07, 0.4706), (-0.9808, 0.1951, 0.4706), (-0.9239, 0.3827, 0.4706), (-0.8315, 0.5556, 0.4706), (-0.7071, 0.7071, 0.4706), (-0.5556, 0.8315, 0.4706), (-0.3827, 0.9239, 0.4706), (-0.1951, 0.9808, 0.4706), (-0.6828, -0.727, 0.4706), (-0.7989, 0.5953, 0.4706)], [], [(64, 1, 3, 65), (65, 3, 5, 66), (66, 5, 7, 67), (67, 7, 9, 68), (68, 9, 11, 69), (69, 11, 203, 204), (70, 13, 15, 71), (71, 15, 17, 72), (72, 17, 19, 73), (73, 19, 21, 74), (74, 21, 23, 75), (75, 23, 25, 76), (76, 25, 27, 77), (77, 27, 29, 78), (78, 29, 31, 79), (79, 31, 33, 80), (80, 33, 35, 81), (81, 35, 37, 82), (82, 37, 39, 83), (194, 193, 41, 84), (84, 41, 43, 85), (85, 43, 45, 86), (86, 45, 47, 87), (87, 47, 49, 88), (88, 49, 51, 89), (89, 51, 53, 90), (90, 53, 55, 91), (210, 209, 57, 92), (92, 57, 59, 93), (93, 59, 61, 94), (3, 1, 63, 61, 59, 57, 209, 55, 53, 51, 49, 47, 45, 43, 41, 193, 39, 37, 35, 33, 31, 29, 27, 25, 23, 21, 19, 17, 15, 13, 11, 9, 7, 5), (94, 61, 63, 95), (95, 63, 1, 64), (0, 2, 4, 6, 8, 10, 12, 14, 16, 18, 20, 22, 24, 26, 28, 30, 32, 34, 36, 38, 192, 40, 42, 44, 46, 48, 50, 52, 54, 208, 56, 58, 60, 62), (159, 95, 64, 128), (158, 94, 95, 159), (157, 93, 94, 158), (156, 92, 93, 157), (212, 210, 92, 156), (154, 90, 91, 155), (153, 89, 90, 154), (152, 88, 89, 153), (151, 87, 88, 152), (150, 86, 87, 151), (149, 85, 86, 150), (148, 84, 85, 149), (194, 84, 199, 198), (146, 82, 83, 147), (145, 81, 82, 146), (144, 80, 81, 145), (143, 79, 80, 144), (142, 78, 79, 143), (141, 77, 78, 142), (140, 76, 77, 141), (139, 75, 76, 140), (138, 74, 75, 139), (137, 73, 74, 138), (136, 72, 73, 137), (135, 71, 72, 136), (134, 70, 71, 135), (11, 13, 202, 203), (132, 68, 69, 133), (131, 67, 68, 132), (130, 66, 67, 131), (129, 65, 66, 130), (128, 64, 65, 129), (0, 127, 96, 2), (2, 96, 97, 4), (4, 97, 98, 6), (6, 98, 99, 8), (8, 99, 100, 10), (10, 100, 101, 12), (12, 101, 102, 14), (14, 102, 103, 16), (16, 103, 104, 18), (18, 104, 105, 20), (20, 105, 106, 22), (22, 106, 107, 24), (24, 107, 108, 26), (26, 108, 109, 28), (28, 109, 110, 30), (30, 110, 111, 32), (32, 111, 112, 34), (34, 112, 113, 36), (36, 113, 114, 38), (192, 195, 115, 40), (40, 115, 116, 42), (42, 116, 117, 44), (44, 117, 118, 46), (46, 118, 119, 48), (48, 119, 120, 50), (50, 120, 121, 52), (52, 121, 122, 54), (208, 211, 123, 56), (56, 123, 124, 58), (58, 124, 125, 60), (60, 125, 126, 62), (62, 126, 127, 0), (226, 128, 129, 227), (227, 129, 130, 228), (228, 130, 131, 229), (229, 131, 132, 230), (230, 132, 133, 231), (231, 133, 134, 232), (232, 134, 135, 233), (233, 135, 136, 234), (234, 136, 137, 235), (235, 137, 138, 236), (236, 138, 139, 237), (237, 139, 140, 238), (238, 140, 141, 239), (239, 141, 142, 240), (240, 142, 143, 241), (241, 143, 144, 242), (242, 144, 145, 243), (243, 145, 146, 244), (244, 146, 147, 245), (258, 196, 148, 246), (246, 148, 149, 247), (247, 149, 150, 248), (248, 150, 151, 249), (249, 151, 152, 250), (250, 152, 153, 251), (251, 153, 154, 252), (252, 154, 155, 253), (259, 212, 156, 254), (254, 156, 157, 255), (255, 157, 158, 256), (256, 158, 159, 257), (257, 159, 128, 226), (126, 190, 191, 127), (125, 189, 190, 126), (124, 188, 189, 125), (123, 187, 188, 124), (211, 213, 187, 123), (121, 185, 186, 122), (120, 184, 185, 121), (119, 183, 184, 120), (118, 182, 183, 119), (117, 181, 182, 118), (116, 180, 181, 117), (115, 179, 180, 116), (195, 197, 179, 115), (113, 177, 178, 114), (112, 176, 177, 113), (111, 175, 176, 112), (110, 174, 175, 111), (109, 173, 174, 110), (108, 172, 173, 109), (107, 171, 172, 108), (106, 170, 171, 107), (105, 169, 170, 106), (104, 168, 169, 105), (103, 167, 168, 104), (102, 166, 167, 103), (101, 165, 166, 102), (100, 164, 165, 101), (99, 163, 164, 100), (98, 162, 163, 99), (97, 161, 162, 98), (96, 160, 161, 97), (127, 191, 160, 96), (114, 178, 197, 195), (245, 147, 196, 258), (38, 114, 195, 192), (147, 83, 194, 196), (83, 39, 193, 194), (201, 198, 199, 200), (84, 148, 200, 199), (148, 196, 201, 200), (196, 194, 198, 201), (204, 203, 202, 205), (206, 204, 205, 207), (133, 69, 204, 206), (13, 70, 205, 202), (70, 134, 207, 205), (134, 133, 206, 207), (122, 186, 213, 211), (253, 155, 212, 259), (54, 122, 211, 208), (55, 209, 214, 215), (209, 210, 218, 214), (216, 215, 221, 222), (218, 219, 225, 224), (91, 55, 215, 216), (212, 155, 217, 219), (155, 91, 216, 217), (210, 212, 219, 218), (223, 222, 224, 225), (222, 221, 220, 224), (214, 218, 224, 220), (219, 217, 223, 225), (217, 216, 222, 223), (215, 214, 220, 221), (186, 253, 259, 213), (178, 245, 258, 197), (190, 257, 226, 191), (189, 256, 257, 190), (188, 255, 256, 189), (187, 254, 255, 188), (213, 259, 254, 187), (185, 252, 253, 186), (184, 251, 252, 185), (183, 250, 251, 184), (182, 249, 250, 183), (181, 248, 249, 182), (180, 247, 248, 181), (179, 246, 247, 180), (197, 258, 246, 179), (177, 244, 245, 178), (176, 243, 244, 177), (175, 242, 243, 176), (174, 241, 242, 175), (173, 240, 241, 174), (172, 239, 240, 173), (171, 238, 239, 172), (170, 237, 238, 171), (169, 236, 237, 170), (168, 235, 236, 169), (167, 234, 235, 168), (166, 233, 234, 167), (165, 232, 233, 166), (164, 231, 232, 165), (163, 230, 231, 164), (162, 229, 230, 163), (161, 228, 229, 162), (160, 227, 228, 161), (191, 226, 227, 160)])
me_cylinder.polygons.foreach_set('use_smooth', [True] * 228)
me_cylinder.materials.append(mat_material_005)
me_cylinder.use_remesh_preserve_volume = False
me_cylinder.use_remesh_preserve_attributes = False
me_cylinder.use_mirror_vertex_groups = False
me_cylinder.update()
me_sphere = bpy.data.meshes.new('Sphere')
me_sphere.from_pydata([(-0.5879, 0.5879, 0.4438), (-0.5, 0.5, 0.6151), (-0.3928, 0.3928, 0.7557), (-0.2297, 0.2297, 0.9564), (-0.4797, -0.1987, 1.653), (-0.1896, -0.07854, 1.841), (-0.2701, 0.1805, 0.9564), (8.372e-08, 0.3248, 0.9564), (-0.4619, 0.3087, 0.7557), (-0.5879, 0.3928, 0.6151), (-0.6913, 0.4619, 0.4438), (-0.7682, 0.5133, 0.2483), (-0.8155, 0.5449, 0.03628), (-0.8315, 0.5556, -0.1843), (-0.8155, 0.5449, -0.4048), (-0.7682, 0.5133, -0.6169), (-0.6913, 0.4619, -0.8123), (-0.5879, 0.3928, -0.9836), (-0.4619, 0.3087, -1.124), (-0.3182, 0.2126, -1.229), (-0.1622, 0.1084, -1.293), (-0.1802, 0.07466, -1.293), (-0.3536, 0.1464, -1.229), (-0.5133, 0.2126, -1.124), (-0.6533, 0.2706, -0.9836), (-0.7682, 0.3182, -0.8123), (-0.8536, 0.3536, -0.6169), (-0.9061, 0.3753, -0.4048), (-0.9239, 0.3827, -0.1843), (-0.9061, 0.3753, 0.03628), (-0.8536, 0.3536, 0.2483), (-0.7682, 0.3182, 0.4438), (-0.6533, 0.2706, 0.6151), (-0.5133, 0.2126, 0.7557), (-0.3001, 0.1243, 0.9564), (-0.1084, 0.07246, -1.238), (-0.1279, 0.02544, -1.238), (-0.3186, 0.06337, 0.9564), (-0.5449, 0.1084, 0.7557), (-0.6935, 0.1379, 0.6151), (-0.8155, 0.1622, 0.4438), (-0.9061, 0.1802, 0.2483), (-0.9619, 0.1913, 0.03628), (-0.9808, 0.1951, -0.1843), (-0.9619, 0.1913, -0.4048), (-0.9061, 0.1802, -0.6169), (-0.8155, 0.1622, -0.8123), (-0.6935, 0.1379, -0.9836), (-0.5449, 0.1084, -1.124), (-0.3753, 0.07466, -1.229), (-0.1913, 0.03806, -1.293), (-0.1951, -3.155e-07, -1.293), (-0.3827, -2.521e-07, -1.229), (-0.5556, -2.596e-07, -1.124), (-0.7071, -1.851e-07, -0.9836), (-0.8315, -1.404e-07, -0.8123), (-0.9239, -3.192e-07, -0.6169), (-0.9808, -9.567e-08, -0.4048), (-1.0, -1.404e-07, -0.1843), (-0.9808, -9.567e-08, 0.03628), (-0.9239, -3.192e-07, 0.2483), (-0.8315, -1.404e-07, 0.4438), (-0.7071, -1.851e-07, 0.6151), (-0.5556, -2.819e-07, 0.7557), (-0.3248, -2.861e-07, 0.9564), (-0.1205, 0.04991, -1.238), (0.1205, -0.04991, -1.238), (-0.3186, -0.06337, 0.9564), (-0.5449, -0.1084, 0.7557), (-0.6935, -0.1379, 0.6151), (-0.8155, -0.1622, 0.4438), (-0.9061, -0.1802, 0.2483), (-0.9619, -0.1913, 0.03628), (-0.9808, -0.1951, -0.1843), (-0.9619, -0.1913, -0.4048), (-0.9061, -0.1802, -0.6169), (-0.1802, 0.9061, 0.2483), (-0.8155, -0.1622, -0.8123), (-0.6935, -0.1379, -0.9836), (-0.5449, -0.1084, -1.124), (-0.3753, -0.07466, -1.229), (-0.1913, -0.03806, -1.293), (-0.1802, -0.07466, -1.293), (-0.3536, -0.1464, -1.229), (-0.5133, -0.2126, -1.124), (-0.6533, -0.2706, -0.9836), (-0.7682, -0.3182, -0.8123), (-0.8536, -0.3536, -0.6169), (-0.9061, -0.3753, -0.4048), (-0.9239, -0.3827, -0.1843), (-0.1913, 0.9619, 0.03628), (-0.1951, 0.9808, -0.1843), (-0.9061, -0.3753, 0.03628), (-0.8536, -0.3536, 0.2483), (-0.7682, -0.3182, 0.4438), (-0.6533, -0.2706, 0.6151), (-0.5133, -0.2126, 0.7557), (-0.3001, -0.1243, 0.9564), (-0.5092, -0.1013, 1.653), (-0.5192, -3.06e-07, 1.653), (-0.2701, -0.1805, 0.9564), (-0.4619, -0.3087, 0.7557), (-0.5879, -0.3928, 0.6151), (-0.6913, -0.4619, 0.4438), (-0.7682, -0.5133, 0.2483), (-0.1913, 0.9619, -0.4048), (-0.1802, 0.9061, -0.6169), (-0.8155, -0.5449, 0.03628), (-0.8315, -0.5556, -0.1843), (-0.8155, -0.5449, -0.4048), (-0.7682, -0.5133, -0.6169), (-0.6913, -0.4619, -0.8123), (-0.5879, -0.3928, -0.9836), (-0.4619, -0.3087, -1.124), (-0.3182, -0.2126, -1.229), (-0.1622, -0.1084, -1.293), (-0.1379, -0.1379, -1.293), (-0.2706, -0.2706, -1.229), (-0.3928, -0.3928, -1.124), (-0.5, -0.5, -0.9836), (-0.1622, 0.8155, -0.8123), (-0.1379, 0.6935, -0.9836), (-0.5879, -0.5879, -0.8123), (-0.6533, -0.6533, -0.6169), (-0.6935, -0.6935, -0.4048), (-0.7071, -0.7071, -0.1843), (-0.6935, -0.6935, 0.03628), (-0.6533, -0.6533, 0.2483), (-0.5879, -0.5879, 0.4438), (-0.5, -0.5, 0.6151), (-0.3928, -0.3928, 0.7557), (-0.2297, -0.2297, 0.9564), (-0.5092, 0.1013, 1.653), (-0.76, 0.1512, 0.4504), (-0.1805, -0.2701, 0.9564), (-0.1084, 0.5449, -1.124), (-0.07466, 0.3753, -1.229), (-0.3087, -0.4619, 0.7557), (-0.3928, -0.5879, 0.6151), (-0.4619, -0.6913, 0.4438), (-0.5133, -0.7682, 0.2483), (-0.5449, -0.8155, 0.03628), (-0.5556, -0.8315, -0.1843), (-0.5449, -0.8155, -0.4048), (-0.5133, -0.7682, -0.6169), (-0.4619, -0.6913, -0.8123), (-0.3928, -0.5879, -0.9836), (-0.3087, -0.4619, -1.124), (-0.2126, -0.3182, -1.229), (-0.1084, -0.1622, -1.293), (-0.03806, 0.1913, -1.293), (-0.07466, -0.1802, -1.293), (-0.1464, -0.3536, -1.229), (-0.2126, -0.5133, -1.124), (-0.2706, -0.6533, -0.9836), (-0.3182, -0.7682, -0.8123), (-0.3536, -0.8536, -0.6169), (-0.3753, -0.9061, -0.4048), (-0.3827, -0.9239, -0.1843), (-0.3753, -0.9061, 0.03628), (-0.3536, -0.8536, 0.2483), (-0.3182, -0.7682, 0.4438), (-0.2706, -0.6533, 0.6151), (-0.2126, -0.5133, 0.7557), (-0.1243, -0.3001, 0.9564), (-0.2013, -0.04004, 1.841), (-0.4797, 0.1987, 1.653), (-0.4317, 0.2885, 1.653), (-0.2052, -3.304e-07, 1.841), (-0.06337, -0.3186, 0.9564), (-0.1084, -0.5449, 0.7557), (-0.1379, -0.6935, 0.6151), (-0.1622, -0.8155, 0.4438), (-0.1802, -0.9061, 0.2483), (-0.1913, -0.9619, 0.03628), (-0.1951, -0.9808, -0.1843), (-0.1913, -0.9619, -0.4048), (-0.1802, -0.9061, -0.6169), (-0.1622, -0.8155, -0.8123), (-0.1379, -0.6935, -0.9836), (-0.1084, -0.5449, -1.124), (-0.06337, 0.3186, 0.9564), (-0.1084, 0.5449, 0.7557), (-0.07466, -0.3753, -1.229), (-0.03806, -0.1913, -1.293), (3.964e-09, -0.1951, -1.293), (3.964e-09, -0.3827, -1.229), (-1.094e-08, -0.5556, -1.124), (-2.584e-08, -0.7071, -0.9836), (-8.544e-08, -0.8315, -0.8123), (6.357e-08, -0.9239, -0.6169), (-8.544e-08, -0.9808, -0.4048), (-1.003e-07, -1.0, -0.1843), (-8.544e-08, -0.9808, 0.03628), (6.357e-08, -0.9239, 0.2483), (-8.544e-08, -0.8315, 0.4438), (-2.584e-08, -0.7071, 0.6151), (-0.1379, 0.6935, 0.6151), (2.632e-08, -0.5556, 0.7557), (5.21e-08, -0.3248, 0.9564), (-0.2013, 0.04004, 1.841), (-0.7159, 0.2965, 0.4504), (0.06337, -0.3186, 0.9564), (0.1084, -0.5449, 0.7557), (0.1379, -0.6935, 0.6151), (0.1622, -0.8155, 0.4438), (0.1802, -0.9061, 0.2483), (0.1913, -0.9619, 0.03628), (0.1951, -0.9808, -0.1843), (0.1913, -0.9619, -0.4048), (0.1802, -0.9061, -0.6169), (-0.1622, 0.8155, 0.4438), (-0.3182, 0.7682, 0.4438), (0.1622, -0.8155, -0.8123), (0.1379, -0.6935, -0.9836), (0.1084, -0.5449, -1.124), (0.07466, -0.3753, -1.229), (0.03806, -0.1913, -1.293), (0.07466, -0.1802, -1.293), (0.1464, -0.3536, -1.229), (0.2126, -0.5133, -1.124), (0.2706, -0.6533, -0.9836), (0.3182, -0.7682, -0.8123), (0.3536, -0.8536, -0.6169), (0.3753, -0.9061, -0.4048), (0.3827, -0.9239, -0.1843), (-0.2706, 0.6533, 0.6151), (-0.2126, 0.5133, 0.7557), (0.3753, -0.9061, 0.03628), (0.3536, -0.8536, 0.2483), (0.3182, -0.7682, 0.4438), (0.2706, -0.6533, 0.6151), (0.2126, -0.5133, 0.7557), (0.1243, -0.3001, 0.9564), (-0.7617, 0.1515, -0.7925), (-0.1896, 0.07854, 1.841), (0.1805, -0.2701, 0.9564), (0.3087, -0.4619, 0.7557), (0.3928, -0.5879, 0.6151), (0.4619, -0.6913, 0.4438), (0.5133, -0.7682, 0.2483), (-0.1243, 0.3001, 0.9564), (-0.1707, 0.114, 1.841), (0.5449, -0.8155, 0.03628), (0.5556, -0.8315, -0.1843), (0.5449, -0.8155, -0.4048), (0.5133, -0.7682, -0.6169), (0.4619, -0.6913, -0.8123), (0.3928, -0.5879, -0.9836), (0.3087, -0.4619, -1.124), (0.2126, -0.3182, -1.229), (0.1084, -0.1622, -1.293), (1.421e-14, -3.258e-07, -1.315), (0.1379, -0.138, -1.293), (0.2706, -0.2706, -1.229), (0.3928, -0.3928, -1.124), (0.5, -0.5, -0.9836), (0.5879, -0.5879, -0.8123), (0.6533, -0.6533, -0.6169), (0.6935, -0.6935, -0.4048), (0.7071, -0.7071, -0.1843), (0.6935, -0.6935, 0.03628), (0.6533, -0.6533, 0.2483), (0.5879, -0.5879, 0.4438), (0.5, -0.5, 0.6151), (0.3928, -0.3928, 0.7557), (0.2297, -0.2297, 0.9564), (-0.2885, 0.4317, 1.653), (-0.3671, 0.3671, 1.653), (0.2701, -0.1805, 0.9564), (-0.07466, 0.1802, -1.293), (-0.1464, 0.3536, -1.229), (0.4619, -0.3087, 0.7557), (0.5879, -0.3928, 0.6151), (0.6913, -0.4619, 0.4438), (0.7682, -0.5133, 0.2483), (0.8155, -0.5449, 0.03628), (0.8315, -0.5556, -0.1843), (0.8155, -0.5449, -0.4048), (0.7682, -0.5133, -0.6169), (0.6913, -0.4619, -0.8123), (0.5879, -0.3928, -0.9836), (0.4619, -0.3087, -1.124), (0.3182, -0.2126, -1.229), (0.1622, -0.1084, -1.293), (-0.2126, 0.5133, -1.124), (0.1802, -0.07466, -1.293), (0.3536, -0.1464, -1.229), (0.5133, -0.2126, -1.124), (0.6533, -0.2706, -0.9836), (0.7682, -0.3182, -0.8123), (0.8536, -0.3536, -0.6169), (0.9061, -0.3753, -0.4048), (0.9239, -0.3827, -0.1843), (0.9061, -0.3753, 0.03628), (0.8536, -0.3536, 0.2483), (0.7682, -0.3182, 0.4438), (0.6533, -0.2706, 0.6151), (0.5133, -0.2126, 0.7557), (0.3001, -0.1243, 0.9564), (-0.7748, -2.813e-07, 0.4504), (-0.2706, 0.6533, -0.9836), (-0.3182, 0.7682, -0.8123), (-0.7175, 0.2972, -0.7925), (0.3186, -0.06337, 0.9564), (0.5449, -0.1084, 0.7557), (0.6935, -0.138, 0.6151), (0.8155, -0.1622, 0.4438), (0.9061, -0.1802, 0.2483), (0.9619, -0.1913, 0.03628), (0.9808, -0.1951, -0.1843), (0.9619, -0.1913, -0.4048), (0.9061, -0.1802, -0.6169), (0.8155, -0.1622, -0.8123), (0.6935, -0.138, -0.9836), (0.5449, -0.1084, -1.124), (0.3753, -0.07466, -1.229), (-0.3536, 0.8536, -0.6169), (-0.3753, 0.9061, -0.4048), (0.1913, -0.03806, -1.293), (0.1951, -3.08e-07, -1.293), (0.3827, -3.043e-07, -1.229), (0.5556, -3.415e-07, -1.124), (0.7071, -3.192e-07, -0.9836), (0.8315, -3.341e-07, -0.8123), (0.9239, -2.298e-07, -0.6169), (0.9808, -3.937e-07, -0.4048), (1.0, -3.788e-07, -0.1843), (0.9808, -3.937e-07, 0.03628), (0.9239, -2.745e-07, 0.2483), (0.8315, -3.341e-07, 0.4438), (0.7071, -3.192e-07, 0.6151), (-0.3827, 0.9239, -0.1843), (-0.3753, 0.9061, 0.03628), (0.5556, -3.117e-07, 0.7557), (0.3248, -3.177e-07, 0.9564), (-0.2509, 0.04991, -1.242), (-0.7766, -2.846e-07, -0.7925), (0.3186, 0.06337, 0.9564), (0.5449, 0.1084, 0.7557), (0.6935, 0.1379, 0.6151), (0.8155, 0.1622, 0.4438), (0.9061, 0.1802, 0.2483), (0.9619, 0.1913, 0.03628), (0.9808, 0.1951, -0.1843), (0.9619, 0.1913, -0.4048), (0.9061, 0.1802, -0.6169), (-0.3536, 0.8536, 0.2483), (-0.5133, 0.7682, 0.2483), (0.8155, 0.1622, -0.8123), (0.6935, 0.1379, -0.9836), (0.5449, 0.1084, -1.124), (0.3753, 0.07466, -1.229), (0.1913, 0.03806, -1.293), (0.1802, 0.07466, -1.293), (0.3536, 0.1464, -1.229), (0.5133, 0.2126, -1.124), (0.6533, 0.2706, -0.9836), (0.7682, 0.3182, -0.8123), (0.8536, 0.3536, -0.6169), (0.9061, 0.3753, -0.4048), (0.9239, 0.3827, -0.1843), (-0.5449, 0.8155, 0.03628), (-0.5556, 0.8315, -0.1843), (0.9061, 0.3753, 0.03628), (0.8536, 0.3536, 0.2483), (0.7682, 0.3182, 0.4438), (0.6533, 0.2706, 0.6151), (0.5133, 0.2126, 0.7557), (0.3001, 0.1243, 0.9564), (0.1013, 0.5092, 1.653), (-2.114e-08, 0.5192, 1.653), (0.2701, 0.1805, 0.9564), (0.4619, 0.3087, 0.7557), (0.5879, 0.3928, 0.6151), (0.6913, 0.4619, 0.4438), (0.7682, 0.5133, 0.2483), (-0.5449, 0.8155, -0.4048), (-0.5133, 0.7682, -0.6169), (0.8155, 0.5449, 0.03628), (0.8315, 0.5556, -0.1843), (0.8155, 0.5449, -0.4048), (0.7682, 0.5133, -0.6169), (0.6913, 0.4619, -0.8123), (0.5879, 0.3928, -0.9836), (0.4619, 0.3087, -1.124), (0.3182, 0.2126, -1.229), (0.1622, 0.1084, -1.293), (0.1379, 0.1379, -1.293), (0.2706, 0.2706, -1.229), (0.3928, 0.3928, -1.124), (0.5, 0.5, -0.9836), (-0.4619, 0.6913, -0.8123), (-0.3928, 0.5879, -0.9836), (0.5879, 0.5879, -0.8123), (0.6533, 0.6533, -0.6169), (0.6935, 0.6935, -0.4048), (0.7071, 0.7071, -0.1843), (0.6935, 0.6935, 0.03628), (0.6533, 0.6533, 0.2483), (0.5879, 0.5879, 0.4438), (0.5, 0.5, 0.6151), (0.3928, 0.3928, 0.7557), (0.2297, 0.2297, 0.9564), (-0.2364, 0.0979, -1.242), (-0.7159, -0.2965, 0.4504), (0.1805, 0.2701, 0.9564), (-0.3087, 0.4619, -1.124), (-0.2126, 0.3182, -1.229), (0.3087, 0.4619, 0.7557), (0.3928, 0.5879, 0.6151), (0.4619, 0.6913, 0.4438), (0.5133, 0.7682, 0.2483), (0.5449, 0.8155, 0.03628), (0.5556, 0.8315, -0.1843), (0.5449, 0.8155, -0.4048), (0.5133, 0.7682, -0.6169), (0.4619, 0.6913, -0.8123), (0.3928, 0.5879, -0.9836), (0.3087, 0.4619, -1.124), (0.2126, 0.3182, -1.229), (0.1084, 0.1622, -1.293), (-0.1084, 0.1622, -1.293), (0.07466, 0.1802, -1.293), (0.1464, 0.3536, -1.229), (0.2126, 0.5133, -1.124), (0.2706, 0.6533, -0.9836), (0.3182, 0.7682, -0.8123), (0.3536, 0.8536, -0.6169), (0.3753, 0.9061, -0.4048), (0.3827, 0.9239, -0.1843), (0.3753, 0.9061, 0.03628), (0.3536, 0.8536, 0.2483), (0.3182, 0.7682, 0.4438), (0.2706, 0.6533, 0.6151), (0.2126, 0.5133, 0.7557), (0.1243, 0.3001, 0.9564), (-0.114, 0.1707, 1.841), (-0.1451, 0.1451, 1.841), (-0.1987, 0.4797, 1.653), (0.06337, 0.3186, 0.9564), (0.1084, 0.5449, 0.7557), (0.1379, 0.6935, 0.6151), (0.1622, 0.8155, 0.4438), (0.1802, 0.9061, 0.2483), (0.1913, 0.9619, 0.03628), (0.1951, 0.9808, -0.1843), (0.1913, 0.9619, -0.4048), (0.1802, 0.9061, -0.6169), (0.1622, 0.8155, -0.8123), (0.1379, 0.6935, -0.9836), (0.1084, 0.5449, -1.124), (-0.1805, 0.2701, 0.9564), (-0.3087, 0.4619, 0.7557), (0.07466, 0.3753, -1.229), (0.03806, 0.1913, -1.293), (1.421e-14, 0.1951, -1.293), (1.421e-14, 0.3827, -1.229), (1.421e-14, 0.5556, -1.124), (1.421e-14, 0.7071, -0.9836), (1.421e-14, 0.8315, -0.8123), (1.421e-14, 0.9239, -0.6169), (1.421e-14, 0.9808, -0.4048), (1.421e-14, 1.0, -0.1843), (1.421e-14, 0.9808, 0.03628), (1.421e-14, 0.9239, 0.2483), (1.421e-14, 0.8315, 0.4438), (-0.3928, 0.5879, 0.6151), (-0.4619, 0.6913, 0.4438), (-0.1379, 0.1379, -1.293), (-0.2706, 0.2706, -1.229), (-0.3928, 0.3928, -1.124), (-0.5, 0.5, -0.9836), (-0.5879, 0.5879, -0.8123), (-0.6533, 0.6533, -0.6169), (-0.6935, 0.6935, -0.4048), (-0.7071, 0.7071, -0.1843), (1.421e-14, 0.7071, 0.6151), (1.421e-14, 0.5556, 0.7557), (-0.6935, 0.6935, 0.03628), (-0.76, -0.1512, 0.4504), (-0.6533, 0.6533, 0.2483), (-0.1301, 0.3141, 1.558), (-0.5092, 0.1013, 1.759), (2.035e-08, 0.34, 1.558), (0.06633, 0.3335, 1.558), (-0.4797, 0.1987, 1.759), (-0.5192, -3.123e-07, 1.759), (-0.2404, 0.2404, 1.558), (-0.1889, 0.2827, 1.558), (-0.4797, -0.1987, 1.759), (-0.5092, -0.1013, 1.759), (-0.2827, 0.1889, 1.558), (-0.3141, 0.1301, 1.558), (-0.4317, -0.2885, 1.759), (-0.3335, 0.06633, 1.558), (-0.34, -3.106e-07, 1.558), (-0.3335, -0.06633, 1.558), (-0.3671, -0.3671, 1.759), (-0.1013, -0.5092, 1.759), (-0.2885, -0.4317, 1.759), (-0.3141, -0.1301, 1.558), (-0.1987, -0.4797, 1.759), (-0.2827, -0.1889, 1.558), (-9.309e-08, -0.5192, 1.759), (-0.2404, -0.2404, 1.558), (-0.1889, -0.2827, 1.558), (-0.1301, -0.3141, 1.558), (-0.06633, -0.3335, 1.558), (-1.275e-08, -0.34, 1.558), (0.1301, -0.3141, 1.558), (0.06633, -0.3335, 1.558), (0.1889, -0.2827, 1.558), (0.2404, -0.2404, 1.558), (0.2827, -0.1889, 1.558), (0.3335, -0.06633, 1.558), (0.3141, -0.1301, 1.558), (-0.06633, 0.3335, 1.558), (0.34, -3.437e-07, 1.558), (0.3335, 0.06633, 1.558), (0.3141, 0.1301, 1.558), (0.2404, 0.2404, 1.558), (0.2827, 0.1889, 1.558), (0.1889, 0.2827, 1.558), (0.1301, 0.3141, 1.558), (0.1279, -0.02545, -1.238), (-0.2558, -3.148e-07, -1.242), (-0.4317, -0.2885, 1.653), (-0.6443, -0.4305, 0.4504), (0.04004, 0.2013, 1.841), (-5.978e-09, 0.2052, 1.841), (-0.5479, -0.5479, 0.4504), (-0.3671, -0.3671, 1.653), (-0.1512, -0.76, 0.4504), (-0.4305, -0.6443, 0.4504), (-0.1304, -3.348e-07, -1.238), (-0.2885, -0.4317, 1.653), (-0.1987, -0.4797, 1.653), (-0.07854, 0.1896, 1.841), (-0.1013, -0.5092, 1.653), (-0.7175, -0.2972, -0.7925), (-7.168e-08, -0.5192, 1.653), (0.1987, -0.4797, 1.653), (0.1013, -0.5092, 1.653), (0.2885, -0.4317, 1.653), (0.3671, -0.3671, 1.653), (0.4317, -0.2885, 1.653), (0.5092, -0.1013, 1.653), (0.4797, -0.1987, 1.653), (-0.1013, 0.5092, 1.653), (0.5192, -3.565e-07, 1.653), (0.5092, 0.1013, 1.653), (0.4797, 0.1987, 1.653), (0.3671, 0.3671, 1.653), (0.4317, 0.2885, 1.653), (0.2885, 0.4317, 1.653), (0.1987, 0.4797, 1.653), (-0.4317, 0.2885, 1.759), (-4.254e-08, 0.5192, 1.759), (-0.2885, 0.4317, 1.759), (-0.3671, 0.3671, 1.759), (0.1013, 0.5092, 1.759), (-0.1987, 0.4797, 1.759), (0.1987, -0.4797, 1.759), (0.1013, -0.5092, 1.759), (0.2885, -0.4317, 1.759), (0.3671, -0.3671, 1.759), (0.4317, -0.2885, 1.759), (0.5092, -0.1013, 1.759), (0.4797, -0.1987, 1.759), (-0.1013, 0.5092, 1.759), (0.5192, -3.629e-07, 1.759), (0.5092, 0.1013, 1.759), (0.4797, 0.1987, 1.759), (0.3671, 0.3671, 1.759), (0.4317, 0.2885, 1.759), (0.2885, 0.4317, 1.759), (0.1987, 0.4797, 1.759), (-0.2965, -0.7159, 0.4504), (-0.7617, -0.1515, -0.7925), (-0.1707, -0.114, 1.841), (-7.407e-08, 0.1304, -1.238), (-0.02544, 0.1279, -1.238), (-0.6457, -0.4314, -0.7925), (-9.544e-08, -0.7748, 0.4504), (-0.1451, -0.1451, 1.841), (-0.5491, -0.5491, -0.7925), (-0.1515, -0.7617, -0.7925), (-0.4314, -0.6457, -0.7925), (-0.114, -0.1707, 1.841), (-0.07854, -0.1896, 1.841), (0.09222, -0.09223, -1.238), (-0.04004, -0.2013, 1.841), (-0.2364, -0.09791, -1.242), (-2.596e-08, -0.2052, 1.841), (0.07854, -0.1896, 1.841), (0.04004, -0.2013, 1.841), (0.114, -0.1707, 1.841), (0.1451, -0.1451, 1.841), (0.1707, -0.114, 1.841), (0.2013, -0.04004, 1.841), (0.1896, -0.07854, 1.841), (-0.04004, 0.2013, 1.841), (0.2052, -3.503e-07, 1.841), (0.2013, 0.04004, 1.841), (0.1896, 0.07854, 1.841), (0.1451, 0.1451, 1.841), (0.1707, 0.114, 1.841), (0.114, 0.1707, 1.841), (0.07854, 0.1896, 1.841), (0.2973, -0.1232, 1.273), (0.1788, 0.2676, 1.273), (0.2276, 0.2276, 1.273), (-0.2276, 0.2276, 1.273), (2.167e-08, -0.3218, 1.273), (0.06278, -0.3156, 1.273), (0.1232, -0.2973, 1.273), (-0.2676, 0.1788, 1.273), (-0.2973, 0.1232, 1.273), (0.2973, 0.1232, 1.273), (0.2676, 0.1788, 1.273), (0.3156, -0.06278, 1.273), (5.299e-08, 0.3218, 1.273), (-0.06278, 0.3156, 1.273), (-0.1788, -0.2676, 1.273), (-0.2276, -0.2276, 1.273), (-0.1232, -0.2973, 1.273), (-0.06278, -0.3156, 1.273), (0.2676, -0.1788, 1.273), (0.1788, -0.2676, 1.273), (0.2276, -0.2276, 1.273), (-0.3156, 0.06278, 1.273), (-0.1232, 0.2973, 1.273), (-0.1788, 0.2676, 1.273), (-0.3218, -2.979e-07, 1.273), (-0.3156, -0.06278, 1.273), (0.1232, 0.2973, 1.273), (0.06278, 0.3156, 1.273), (-0.2973, -0.1232, 1.273), (-0.2676, -0.1788, 1.273), (0.3218, -3.292e-07, 1.273), (0.3156, 0.06278, 1.273), (-0.892, -0.3695, -0.1799), (-0.5316, -0.2202, -1.055), (-2.268e-08, -0.2052, 0.9384), (-0.9469, -0.1884, -0.1799), (-0.9655, -2.698e-07, -0.1799), (-0.9469, 0.1884, -0.1799), (-0.07851, -0.1896, 0.9384), (-0.5644, -0.1123, -1.055), (-0.114, -0.1706, 0.9384), (-0.04003, -0.2012, 0.9384), (-0.1451, -0.1451, 0.9384), (-0.1706, -0.114, 0.9384), (-0.892, 0.3695, -0.1799), (-0.8028, 0.5364, -0.1799), (-0.2012, -0.04003, 0.9384), (-0.1896, -0.07851, 0.9384), (-0.5754, -3.003e-07, -1.055), (-0.5644, 0.1123, -1.055), (-0.2052, -3.282e-07, 0.9384), (-0.5316, 0.2202, -1.055), (-0.1896, 0.07851, 0.9384), (-0.2012, 0.04003, 0.9384), (-0.4784, 0.3197, -1.055), (-0.5364, 0.8028, -0.1799), (-0.6827, 0.6827, -0.1799), (-0.1706, 0.114, 0.9384), (-2.707e-09, 0.2052, 0.9384), (0.1884, 0.9469, -0.1799), (-0.114, 0.1706, 0.9384), (-2.912e-08, 0.9655, -0.1799), (-0.1451, 0.1451, 0.9384), (-0.3197, 0.4784, -1.055), (0.04003, 0.2012, 0.9384), (-0.4069, 0.4069, -1.055), (-0.3695, 0.892, -0.1799), (-0.07851, 0.1896, 0.9384), (0.07851, -0.1896, 0.9384), (0.04003, -0.2012, 0.9384), (0.114, -0.1706, 0.9384), (0.1451, -0.1451, 0.9384), (0.1706, -0.114, 0.9384), (0.2012, -0.04003, 0.9384), (0.1896, -0.07852, 0.9384), (-0.04003, 0.2012, 0.9384), (0.2052, -3.482e-07, 0.9384), (0.2012, 0.04003, 0.9384), (0.1896, 0.07851, 0.9384), (0.1451, 0.1451, 0.9384), (0.1706, 0.114, 0.9384), (0.114, 0.1706, 0.9384), (0.07851, 0.1896, 0.9384), (-0.6443, 0.4305, 0.4504), (-2.002e-08, 0.7748, 0.4504), (-0.2972, -0.7175, -0.7925), (-0.2509, -0.04991, -1.242), (0.1084, -0.07246, -1.238), (0.07246, -0.1084, -1.238), (-0.4305, 0.6443, 0.4504), (-0.2127, -0.1421, -1.242), (-0.5479, 0.5479, 0.4504), (-9.902e-08, -0.7766, -0.7925), (-0.1809, -0.1809, -1.242), (-0.04991, -0.2509, -1.242), (0.1512, 0.76, 0.4504), (-0.1421, -0.2127, -1.242), (-0.09222, -0.09223, -1.238), (-0.07246, -0.1084, -1.238), (-0.2965, 0.7159, 0.4504), (0.2965, -0.7159, 0.4504), (0.1512, -0.76, 0.4504), (0.4305, -0.6443, 0.4504), (0.5479, -0.5479, 0.4504), (0.6443, -0.4305, 0.4504), (0.76, -0.1512, 0.4504), (0.7159, -0.2965, 0.4504), (-0.1512, 0.76, 0.4504), (0.7748, -3.568e-07, 0.4504), (0.76, 0.1512, 0.4504), (0.7159, 0.2965, 0.4504), (0.5479, 0.5479, 0.4504), (0.6443, 0.4305, 0.4504), (0.4305, 0.6443, 0.4504), (0.2965, 0.7159, 0.4504), (-0.8028, -0.5364, -0.1799), (0.1123, 0.5644, -1.055), (-1.711e-08, 0.5754, -1.055), (-0.6827, -0.6827, -0.1799), (-0.5364, -0.8028, -0.1799), (-0.3695, -0.892, -0.1799), (-0.2202, 0.5316, -1.055), (-0.1884, -0.9469, -0.1799), (-1.231e-07, -0.9655, -0.1799), (0.3695, -0.892, -0.1799), (0.1884, -0.9469, -0.1799), (0.5364, -0.8028, -0.1799), (0.6827, -0.6827, -0.1799), (0.8028, -0.5364, -0.1799), (0.9469, -0.1884, -0.1799), (0.892, -0.3695, -0.1799), (-0.1884, 0.9469, -0.1799), (0.9655, -3.638e-07, -0.1799), (0.9469, 0.1884, -0.1799), (0.892, 0.3695, -0.1799), (0.6827, 0.6827, -0.1799), (0.8028, 0.5364, -0.1799), (0.5364, 0.8028, -0.1799), (0.3695, 0.892, -0.1799), (-0.6457, 0.4314, -0.7925), (-2.342e-08, 0.7766, -0.7925), (-0.09791, -0.2364, -1.242), (-0.04991, -0.1205, -1.238), (-0.02544, -0.1279, -1.238), (-0.1084, -0.07246, -1.238), (-0.4314, 0.6457, -0.7925), (-0.1279, -0.02545, -1.238), (-0.5491, 0.5491, -0.7925), (-4.652e-08, -0.2558, -1.242), (-7.89e-08, -0.1304, -1.238), (0.02544, -0.1279, -1.238), (0.1515, 0.7617, -0.7925), (0.04991, -0.1205, -1.238), (-0.1205, -0.04991, -1.238), (-1.166e-07, -5.578e-07, -1.237), (-0.2972, 0.7175, -0.7925), (0.2972, -0.7175, -0.7925), (0.1515, -0.7617, -0.7925), (0.4314, -0.6457, -0.7925), (0.5491, -0.5491, -0.7925), (0.6457, -0.4314, -0.7925), (0.7617, -0.1515, -0.7925), (0.7175, -0.2972, -0.7925), (-0.1515, 0.7617, -0.7925), (0.7766, -3.602e-07, -0.7925), (0.7617, 0.1515, -0.7925), (0.7175, 0.2972, -0.7925), (0.5491, 0.5491, -0.7925), (0.6457, 0.4314, -0.7925), (0.4314, 0.6457, -0.7925), (0.2972, 0.7175, -0.7925), (-0.4784, -0.3197, -1.055), (-0.4069, -0.4069, -1.055), (-0.3197, -0.4784, -1.055), (-0.2202, -0.5316, -1.055), (-0.1123, -0.5644, -1.055), (-7.313e-08, -0.5754, -1.055), (0.2202, -0.5316, -1.055), (0.1123, -0.5644, -1.055), (0.3197, -0.4784, -1.055), (0.4069, -0.4069, -1.055), (0.4784, -0.3197, -1.055), (0.5644, -0.1123, -1.055), (0.5316, -0.2202, -1.055), (-0.1123, 0.5644, -1.055), (0.5754, -3.563e-07, -1.055), (0.5644, 0.1123, -1.055), (0.5316, 0.2202, -1.055), (0.4069, 0.4069, -1.055), (0.4784, 0.3197, -1.055), (0.3197, 0.4784, -1.055), (0.2202, 0.5316, -1.055), (-0.2127, 0.1421, -1.242), (-2.161e-08, 0.2558, -1.242), (0.1279, 0.02544, -1.238), (0.1304, -3.447e-07, -1.238), (0.1084, 0.07246, -1.238), (-0.07246, 0.1084, -1.238), (-0.1421, 0.2127, -1.242), (-0.09222, 0.09222, -1.238), (-0.1809, 0.1809, -1.242), (0.1205, 0.04991, -1.238), (0.07246, 0.1084, -1.238), (0.09222, 0.09222, -1.238), (0.04991, 0.2509, -1.242), (0.02544, 0.1279, -1.238), (0.04991, 0.1205, -1.238), (-0.04991, 0.1205, -1.238), (-0.09791, 0.2364, -1.242), (0.09791, -0.2364, -1.242), (0.04991, -0.2509, -1.242), (0.1421, -0.2127, -1.242), (0.1809, -0.1809, -1.242), (0.2127, -0.1421, -1.242), (0.2509, -0.04991, -1.242), (0.2364, -0.09791, -1.242), (-0.04991, 0.2509, -1.242), (0.2558, -3.397e-07, -1.242), (0.2509, 0.04991, -1.242), (0.2364, 0.0979, -1.242), (0.1809, 0.1809, -1.242), (0.2127, 0.1421, -1.242), (0.1421, 0.2127, -1.242), (0.09791, 0.2364, -1.242)], [], [(467, 453, 227, 226), (105, 91, 463, 462), (468, 467, 226, 212), (90, 76, 465, 464), (347, 212, 211, 76), (150, 136, 457, 456), (318, 332, 91, 105), (826, 582, 581, 803), (393, 392, 302, 301), (136, 135, 458, 457), (582, 764, 581), (348, 468, 212, 347), (333, 347, 76, 90), (120, 106, 461, 460), (817, 764, 582), (252, 150, 456), (408, 407, 285, 271), (302, 317, 106, 120), (377, 363, 332, 318), (818, 817, 582, 826), (422, 408, 271, 270), (227, 241, 181, 182), (363, 362, 333, 332), (270, 271, 136, 150), (808, 807, 817, 818), (212, 226, 197, 211), (453, 452, 241, 227), (285, 301, 121, 135), (332, 333, 90, 91), (362, 348, 347, 333), (807, 764, 817), (271, 285, 135, 136), (476, 479, 362, 363), (0, 1, 467, 468), (471, 472, 393, 407), (472, 473, 392, 393), (392, 378, 317, 302), (809, 764, 807), (810, 809, 807, 808), (252, 422, 270), (2, 3, 452, 453), (407, 393, 301, 285), (473, 474, 378, 392), (378, 377, 318, 317), (479, 481, 348, 362), (252, 469, 422), (475, 476, 363, 377), (474, 475, 377, 378), (470, 471, 407, 408), (13, 12, 479, 476), (481, 0, 468, 348), (17, 16, 473, 472), (9, 8, 2, 1), (15, 14, 475, 474), (252, 20, 469), (18, 17, 472, 471), (12, 11, 481, 479), (35, 764, 809), (11, 10, 0, 481), (1, 2, 453, 467), (10, 9, 1, 0), (16, 15, 474, 473), (469, 470, 408, 422), (19, 18, 471, 470), (32, 33, 8, 9), (29, 30, 11, 12), (33, 34, 6, 8), (802, 35, 809, 810), (27, 28, 13, 14), (404, 65, 35, 802), (20, 19, 470, 469), (252, 21, 20), (14, 13, 476, 475), (24, 25, 16, 17), (8, 6, 3, 2), (26, 27, 14, 15), (65, 764, 35), (28, 29, 12, 13), (21, 22, 19, 20), (23, 24, 17, 18), (252, 50, 21), (30, 31, 10, 11), (50, 49, 22, 21), (39, 38, 33, 32), (41, 40, 31, 30), (49, 48, 23, 22), (43, 42, 29, 28), (44, 43, 28, 27), (47, 46, 25, 24), (42, 41, 30, 29), (31, 32, 9, 10), (36, 764, 65), (48, 47, 24, 23), (22, 23, 18, 19), (38, 37, 34, 33), (25, 26, 15, 16), (54, 55, 46, 47), (535, 764, 36), (40, 39, 32, 31), (62, 63, 38, 39), (59, 60, 41, 42), (45, 44, 27, 26), (56, 57, 44, 45), (46, 45, 26, 25), (63, 64, 37, 38), (336, 36, 65, 404), (57, 58, 43, 44), (51, 52, 49, 50), (58, 59, 42, 43), (55, 56, 45, 46), (52, 53, 48, 49), (61, 62, 39, 40), (77, 75, 56, 55), (68, 67, 64, 63), (73, 72, 59, 58), (81, 80, 52, 51), (696, 756, 535, 526), (71, 70, 61, 60), (78, 77, 55, 54), (74, 73, 58, 57), (53, 54, 47, 48), (756, 764, 535), (79, 78, 54, 53), (526, 535, 36, 336), (69, 68, 63, 62), (60, 61, 40, 41), (72, 71, 60, 59), (252, 51, 50), (252, 81, 51), (88, 89, 73, 74), (763, 764, 756), (75, 74, 57, 56), (93, 94, 70, 71), (70, 69, 62, 61), (83, 84, 79, 80), (80, 79, 53, 52), (86, 87, 75, 77), (84, 85, 78, 79), (593, 763, 756, 696), (82, 83, 80, 81), (92, 93, 71, 72), (95, 96, 68, 69), (87, 88, 74, 75), (89, 92, 72, 73), (754, 764, 763), (700, 754, 763, 593), (107, 104, 93, 92), (108, 107, 92, 89), (110, 109, 88, 87), (114, 113, 84, 83), (109, 108, 89, 88), (96, 97, 67, 68), (252, 115, 82), (115, 114, 83, 82), (252, 82, 81), (104, 103, 94, 93), (94, 95, 69, 70), (111, 110, 87, 86), (85, 86, 77, 78), (102, 101, 96, 95), (128, 129, 102, 103), (113, 112, 85, 84), (129, 130, 101, 102), (101, 100, 97, 96), (122, 123, 110, 111), (112, 111, 86, 85), (116, 117, 114, 115), (126, 127, 104, 107), (123, 124, 109, 110), (117, 118, 113, 114), (127, 128, 103, 104), (703, 707, 754, 700), (707, 764, 754), (119, 122, 111, 112), (103, 102, 95, 94), (130, 131, 100, 101), (143, 142, 125, 124), (708, 764, 707), (146, 145, 122, 119), (147, 146, 119, 118), (149, 148, 117, 116), (144, 143, 124, 123), (118, 119, 112, 113), (141, 140, 127, 126), (252, 149, 116), (124, 125, 108, 109), (139, 138, 129, 128), (125, 126, 107, 108), (137, 134, 131, 130), (252, 116, 115), (138, 137, 130, 129), (145, 144, 123, 122), (142, 141, 126, 125), (151, 152, 148, 149), (140, 139, 128, 127), (163, 164, 134, 137), (148, 147, 118, 117), (752, 764, 708), (154, 155, 145, 146), (153, 154, 146, 147), (156, 157, 143, 144), (161, 162, 138, 139), (158, 159, 141, 142), (751, 752, 708, 706), (152, 153, 147, 148), (706, 708, 707, 703), (155, 156, 144, 145), (162, 163, 137, 138), (170, 169, 164, 163), (252, 184, 151), (174, 173, 160, 159), (175, 174, 159, 158), (176, 175, 158, 157), (160, 161, 139, 140), (753, 764, 752), (184, 183, 152, 151), (159, 160, 140, 141), (177, 176, 157, 156), (157, 158, 142, 143), (180, 179, 154, 153), (252, 151, 149), (183, 180, 153, 152), (171, 170, 163, 162), (172, 171, 162, 161), (217, 216, 186, 185), (214, 213, 189, 188), (209, 208, 192, 191), (207, 206, 194, 193), (252, 217, 185), (206, 205, 195, 194), (213, 210, 190, 189), (203, 202, 199, 198), (216, 215, 187, 186), (760, 764, 759), (820, 760, 759, 758), (204, 203, 198, 196), (185, 186, 183, 184), (173, 172, 161, 160), (215, 214, 188, 187), (759, 764, 753), (220, 221, 214, 215), (229, 230, 205, 206), (231, 232, 203, 204), (228, 229, 206, 207), (210, 209, 191, 190), (178, 177, 156, 155), (218, 219, 216, 217), (205, 204, 196, 195), (223, 224, 209, 210), (208, 207, 193, 192), (252, 218, 217), (633, 613, 488, 489), (230, 231, 204, 205), (612, 611, 523, 521), (221, 222, 213, 214), (225, 228, 207, 208), (244, 243, 228, 225), (232, 233, 202, 203), (627, 614, 509, 508), (248, 247, 222, 221), (243, 240, 229, 228), (249, 248, 221, 220), (239, 238, 231, 230), (247, 246, 223, 222), (250, 249, 220, 219), (238, 237, 232, 231), (224, 225, 208, 209), (179, 178, 155, 154), (237, 236, 233, 232), (222, 223, 210, 213), (252, 251, 218), (219, 220, 215, 216), (259, 260, 244, 245), (610, 621, 515, 516), (251, 250, 219, 218), (194, 195, 172, 173), (258, 259, 245, 246), (246, 245, 224, 223), (253, 254, 250, 251), (628, 610, 516, 514), (264, 265, 237, 238), (245, 244, 225, 224), (257, 258, 246, 247), (240, 239, 230, 229), (263, 264, 238, 239), (252, 253, 251), (254, 255, 249, 250), (618, 631, 495, 493), (262, 263, 239, 240), (278, 277, 260, 259), (260, 261, 243, 244), (276, 275, 262, 261), (265, 266, 236, 237), (272, 269, 266, 265), (282, 281, 256, 255), (274, 273, 264, 263), (273, 272, 265, 264), (256, 257, 247, 248), (198, 199, 169, 170), (611, 636, 524, 523), (261, 262, 240, 243), (283, 282, 255, 254), (255, 256, 248, 249), (284, 283, 254, 253), (620, 612, 521, 522), (277, 276, 261, 260), (635, 638, 501, 497), (290, 291, 279, 280), (275, 274, 263, 262), (298, 299, 269, 272), (616, 629, 512, 510), (287, 288, 282, 283), (279, 278, 259, 258), (292, 293, 277, 278), (252, 284, 253), (252, 286, 284), (280, 279, 258, 257), (293, 294, 276, 277), (281, 280, 257, 256), (295, 296, 274, 275), (305, 304, 299, 298), (315, 314, 289, 288), (319, 316, 287, 286), (313, 312, 291, 290), (309, 308, 295, 294), (311, 310, 293, 292), (325, 326, 311, 312), (252, 319, 286), (286, 287, 283, 284), (192, 193, 174, 175), (308, 307, 296, 295), (312, 311, 292, 291), (310, 309, 294, 293), (624, 626, 507, 506), (613, 617, 492, 488), (307, 306, 297, 296), (288, 289, 281, 282), (189, 190, 177, 178), (252, 320, 319), (334, 335, 304, 305), (324, 325, 312, 313), (329, 330, 307, 308), (322, 323, 314, 315), (321, 322, 315, 316), (614, 615, 511, 509), (330, 331, 306, 307), (323, 324, 313, 314), (331, 334, 305, 306), (327, 328, 309, 310), (320, 321, 316, 319), (615, 616, 510, 511), (328, 329, 308, 309), (349, 346, 325, 324), (351, 350, 323, 322), (622, 623, 517, 484), (345, 344, 327, 326), (350, 349, 324, 323), (343, 342, 329, 328), (340, 339, 334, 331), (296, 297, 273, 274), (187, 188, 179, 180), (342, 341, 330, 329), (326, 327, 310, 311), (344, 343, 328, 327), (339, 338, 335, 334), (252, 353, 320), (352, 351, 322, 321), (353, 352, 321, 320), (365, 366, 341, 342), (346, 345, 326, 325), (357, 358, 349, 350), (341, 340, 331, 330), (366, 367, 340, 341), (641, 619, 520, 519), (617, 618, 493, 492), (360, 361, 344, 345), (358, 359, 346, 349), (355, 356, 351, 352), (368, 369, 338, 339), (361, 364, 343, 344), (364, 365, 342, 343), (252, 354, 353), (294, 295, 275, 276), (252, 185, 184), (374, 373, 368, 367), (356, 357, 350, 351), (373, 372, 369, 368), (384, 383, 358, 357), (379, 376, 365, 364), (386, 385, 356, 355), (297, 298, 272, 273), (191, 192, 175, 176), (381, 380, 361, 360), (359, 360, 345, 346), (380, 379, 364, 361), (367, 368, 339, 340), (387, 386, 355, 354), (619, 620, 522, 520), (621, 640, 518, 515), (354, 355, 352, 353), (391, 394, 383, 384), (385, 384, 357, 356), (637, 622, 484, 485), (383, 382, 359, 358), (399, 400, 375, 376), (382, 381, 360, 359), (401, 402, 373, 374), (252, 387, 354), (402, 403, 372, 373), (623, 632, 482, 517), (625, 624, 506, 505), (376, 375, 366, 365), (289, 290, 280, 281), (190, 191, 176, 177), (398, 399, 376, 379), (375, 374, 367, 366), (639, 625, 505, 503), (394, 395, 382, 383), (419, 418, 391, 390), (396, 397, 380, 381), (626, 627, 508, 507), (195, 196, 171, 172), (395, 396, 381, 382), (252, 388, 387), (397, 398, 379, 380), (390, 391, 384, 385), (410, 409, 402, 401), (389, 390, 385, 386), (413, 412, 399, 398), (388, 389, 386, 387), (420, 419, 390, 389), (400, 401, 374, 375), (416, 415, 396, 395), (414, 413, 398, 397), (412, 411, 400, 399), (418, 417, 394, 391), (415, 414, 397, 396), (430, 431, 413, 414), (417, 416, 395, 394), (424, 425, 419, 420), (409, 406, 403, 402), (630, 628, 514, 513), (629, 630, 513, 512), (291, 292, 278, 279), (193, 194, 173, 174), (252, 421, 388), (421, 420, 389, 388), (411, 410, 401, 400), (433, 434, 410, 411), (450, 449, 427, 426), (252, 423, 421), (314, 313, 290, 289), (188, 189, 178, 179), (423, 424, 420, 421), (631, 634, 496, 495), (434, 435, 409, 410), (429, 430, 414, 415), (428, 429, 415, 416), (432, 433, 411, 412), (431, 432, 412, 413), (425, 426, 418, 419), (427, 428, 416, 417), (435, 436, 406, 409), (426, 427, 417, 418), (252, 455, 423), (449, 448, 428, 427), (455, 454, 424, 423), (632, 633, 489, 482), (443, 442, 434, 433), (445, 444, 432, 431), (454, 451, 425, 424), (448, 447, 429, 428), (441, 440, 436, 435), (447, 446, 430, 429), (316, 315, 288, 287), (196, 198, 170, 171), (442, 441, 435, 434), (444, 443, 433, 432), (446, 445, 431, 430), (634, 635, 497, 496), (464, 465, 444, 445), (636, 637, 485, 524), (306, 305, 298, 297), (186, 187, 180, 183), (252, 456, 455), (451, 450, 426, 425), (463, 464, 445, 446), (638, 639, 503, 501), (465, 466, 443, 444), (458, 459, 450, 451), (477, 478, 441, 442), (457, 458, 451, 454), (478, 7, 440, 441), (456, 457, 454, 455), (459, 460, 449, 450), (461, 462, 447, 448), (211, 197, 477, 466), (466, 477, 442, 443), (91, 90, 464, 463), (301, 302, 120, 121), (135, 121, 459, 458), (226, 227, 182, 197), (182, 181, 7, 478), (460, 461, 448, 449), (106, 105, 462, 461), (76, 211, 466, 465), (640, 641, 519, 518), (317, 318, 105, 106), (121, 120, 460, 459), (252, 270, 150), (197, 182, 478, 477), (462, 463, 446, 447), (507, 508, 539, 537), (521, 523, 555, 553), (496, 497, 98, 99), (520, 522, 554, 552), (512, 513, 545, 544), (505, 506, 536, 532), (484, 517, 549, 371), (501, 503, 527, 4), (489, 488, 268, 267), (506, 507, 537, 536), (524, 485, 370, 556), (495, 496, 99, 132), (522, 521, 553, 554), (503, 505, 532, 527), (509, 511, 543, 541), (514, 516, 548, 546), (497, 501, 4, 98), (519, 520, 552, 551), (510, 512, 544, 542), (517, 482, 439, 549), (516, 515, 547, 548), (485, 484, 371, 370), (518, 519, 551, 550), (523, 524, 556, 555), (492, 493, 166, 167), (488, 492, 167, 268), (513, 514, 546, 545), (482, 489, 267, 439), (515, 518, 550, 547), (493, 495, 132, 166), (511, 510, 542, 543), (508, 509, 541, 539), (439, 267, 559, 562), (547, 550, 571, 568), (98, 4, 490, 491), (536, 537, 502, 500), (543, 542, 563, 564), (166, 132, 483, 486), (539, 541, 504, 499), (532, 536, 500, 498), (553, 555, 576, 574), (552, 554, 575, 573), (99, 98, 491, 487), (167, 166, 486, 557), (544, 545, 566, 565), (371, 549, 570, 558), (537, 539, 499, 502), (370, 371, 558, 561), (556, 370, 561, 577), (554, 553, 574, 575), (541, 543, 564, 504), (4, 527, 494, 490), (546, 548, 569, 567), (551, 552, 573, 572), (542, 544, 565, 563), (549, 439, 562, 570), (548, 547, 568, 569), (527, 532, 498, 494), (267, 268, 560, 559), (132, 99, 487, 483), (550, 551, 572, 571), (555, 556, 577, 576), (268, 167, 557, 560), (545, 546, 567, 566), (571, 572, 604, 603), (576, 577, 609, 608), (559, 560, 438, 437), (560, 557, 242, 438), (502, 499, 592, 590), (566, 567, 599, 598), (562, 559, 437, 538), (568, 571, 603, 600), (498, 500, 589, 585), (500, 502, 590, 589), (564, 563, 595, 596), (486, 483, 200, 235), (557, 486, 235, 242), (494, 498, 585, 580), (499, 504, 594, 592), (561, 558, 530, 529), (574, 576, 608, 606), (573, 575, 607, 605), (565, 566, 598, 597), (490, 494, 580, 5), (558, 570, 602, 530), (487, 491, 165, 168), (577, 561, 529, 609), (575, 574, 606, 607), (504, 564, 596, 594), (483, 487, 168, 200), (491, 490, 5, 165), (567, 569, 601, 599), (572, 573, 605, 604), (563, 565, 597, 595), (570, 562, 538, 602), (569, 568, 600, 601), (200, 168, 660, 663), (598, 599, 682, 681), (538, 437, 670, 677), (600, 603, 686, 683), (585, 589, 650, 652), (168, 165, 656, 660), (596, 595, 678, 679), (580, 585, 652, 653), (529, 530, 668, 674), (592, 594, 644, 651), (606, 608, 691, 689), (605, 607, 690, 688), (235, 200, 663, 662), (597, 598, 681, 680), (530, 602, 685, 668), (609, 529, 674, 692), (607, 606, 689, 690), (437, 438, 672, 670), (594, 596, 679, 644), (589, 590, 648, 650), (599, 601, 684, 682), (604, 605, 688, 687), (595, 597, 680, 678), (602, 538, 677, 685), (590, 592, 651, 648), (601, 600, 683, 684), (5, 580, 653, 657), (603, 604, 687, 686), (608, 609, 692, 691), (165, 5, 657, 656), (438, 242, 667, 672), (242, 235, 662, 667), (335, 338, 641, 640), (97, 100, 639, 638), (436, 440, 637, 636), (64, 67, 635, 634), (241, 452, 633, 632), (37, 64, 634, 631), (236, 266, 630, 629), (266, 269, 628, 630), (164, 169, 627, 626), (100, 131, 625, 639), (131, 134, 624, 625), (181, 241, 632, 623), (440, 7, 622, 637), (304, 335, 640, 621), (369, 372, 620, 619), (6, 34, 618, 617), (338, 369, 619, 641), (7, 181, 623, 622), (202, 233, 616, 615), (199, 202, 615, 614), (3, 6, 617, 613), (134, 164, 626, 624), (233, 236, 629, 616), (67, 97, 638, 635), (372, 403, 612, 620), (406, 436, 636, 611), (34, 37, 631, 618), (269, 299, 610, 628), (299, 304, 621, 610), (169, 199, 614, 627), (403, 406, 611, 612), (452, 3, 613, 633), (662, 663, 133, 201), (689, 691, 723, 721), (688, 690, 722, 720), (680, 681, 713, 712), (668, 685, 717, 694), (692, 674, 705, 724), (690, 689, 721, 722), (667, 662, 201, 693), (644, 679, 711, 584), (682, 684, 716, 714), (674, 668, 694, 705), (687, 688, 720, 719), (678, 680, 712, 710), (685, 677, 709, 717), (684, 683, 715, 716), (656, 657, 405, 480), (686, 687, 719, 718), (691, 692, 724, 723), (653, 652, 531, 528), (672, 667, 693, 701), (663, 660, 300, 133), (650, 648, 578, 534), (670, 672, 701, 699), (657, 653, 528, 405), (652, 650, 534, 531), (681, 682, 714, 713), (677, 670, 699, 709), (683, 686, 718, 715), (660, 656, 480, 300), (679, 678, 710, 711), (648, 651, 533, 578), (651, 644, 584, 533), (713, 714, 738, 737), (709, 699, 665, 676), (715, 718, 742, 739), (531, 534, 729, 728), (699, 701, 666, 665), (711, 710, 734, 735), (533, 584, 733, 732), (534, 578, 730, 729), (705, 694, 671, 669), (721, 723, 747, 745), (720, 722, 746, 744), (201, 133, 647, 654), (528, 531, 728, 725), (712, 713, 737, 736), (300, 480, 645, 646), (694, 717, 741, 671), (133, 300, 646, 647), (724, 705, 669, 748), (722, 721, 745, 746), (693, 201, 654, 655), (584, 711, 735, 733), (480, 405, 642, 645), (714, 716, 740, 738), (719, 720, 744, 743), (710, 712, 736, 734), (717, 709, 676, 741), (716, 715, 739, 740), (405, 528, 725, 642), (718, 719, 743, 742), (723, 724, 748, 747), (701, 693, 655, 666), (578, 533, 732, 730), (742, 743, 775, 774), (747, 748, 780, 779), (646, 645, 579, 337), (666, 655, 749, 757), (737, 738, 770, 769), (676, 665, 755, 765), (739, 742, 774, 771), (642, 725, 583, 540), (669, 671, 750, 761), (725, 728, 586, 583), (735, 734, 766, 767), (654, 647, 234, 303), (729, 730, 695, 588), (732, 733, 702, 587), (728, 729, 588, 586), (655, 654, 303, 749), (745, 747, 779, 777), (744, 746, 778, 776), (736, 737, 769, 768), (671, 741, 773, 750), (665, 666, 757, 755), (748, 669, 761, 780), (746, 745, 777, 778), (733, 735, 767, 702), (730, 732, 587, 695), (738, 740, 772, 770), (743, 744, 776, 775), (734, 736, 768, 766), (741, 676, 765, 773), (740, 739, 771, 772), (647, 646, 337, 234), (645, 642, 540, 579), (702, 767, 788, 786), (303, 234, 659, 661), (770, 772, 793, 791), (749, 303, 661, 664), (775, 776, 797, 796), (761, 750, 727, 726), (766, 768, 789, 787), (773, 765, 731, 794), (772, 771, 792, 793), (234, 337, 658, 659), (579, 540, 643, 649), (695, 587, 785, 784), (774, 775, 796, 795), (779, 780, 801, 800), (757, 749, 664, 675), (755, 757, 675, 673), (337, 579, 649, 658), (586, 588, 783, 782), (769, 770, 791, 790), (765, 755, 673, 731), (771, 774, 795, 792), (588, 695, 784, 783), (767, 766, 787, 788), (583, 586, 782, 781), (587, 702, 786, 785), (777, 779, 800, 798), (540, 583, 781, 643), (776, 778, 799, 797), (768, 769, 790, 789), (750, 773, 794, 727), (780, 761, 726, 801), (778, 777, 798, 799), (789, 790, 822, 821), (727, 794, 826, 803), (781, 782, 703, 700), (659, 658, 526, 336), (801, 726, 814, 833), (783, 784, 751, 706), (673, 675, 810, 808), (799, 798, 830, 831), (782, 783, 706, 703), (658, 649, 696, 526), (786, 788, 820, 758), (649, 643, 593, 696), (791, 793, 825, 823), (796, 797, 829, 828), (787, 789, 821, 819), (794, 731, 818, 826), (793, 792, 824, 825), (664, 661, 404, 802), (795, 796, 828, 827), (800, 801, 833, 832), (675, 664, 802, 810), (784, 785, 704, 751), (661, 659, 336, 404), (643, 781, 700, 593), (790, 791, 823, 822), (731, 673, 808, 818), (792, 795, 827, 824), (726, 727, 803, 814), (788, 787, 819, 820), (785, 786, 758, 704), (798, 800, 832, 830), (797, 799, 831, 829), (762, 764, 760), (819, 762, 760, 820), (821, 698, 762, 819), (822, 591, 698, 821), (698, 764, 762), (591, 764, 698), (697, 764, 591), (66, 764, 697), (758, 759, 753, 704), (823, 697, 591, 822), (824, 525, 66, 825), (525, 764, 66), (805, 764, 525), (827, 805, 525, 824), (804, 764, 805), (828, 804, 805, 827), (811, 764, 804), (829, 811, 804, 828), (831, 806, 811, 829), (830, 813, 806, 831), (806, 764, 811), (813, 764, 806), (832, 812, 813, 830), (825, 66, 697, 823), (833, 816, 812, 832), (812, 764, 813), (816, 764, 812), (814, 815, 816, 833), (815, 764, 816), (803, 581, 815, 814), (581, 764, 815), (704, 753, 752, 751)])
me_sphere.materials.append(mat_material_003)
me_sphere.use_remesh_preserve_volume = False
me_sphere.use_remesh_preserve_attributes = False
me_sphere.use_mirror_vertex_groups = False
me_sphere.update()

# ---- objects
ob_sphere_001 = bpy.data.objects.new('Sphere.001', me_sphere_001)
ob_cylinder = bpy.data.objects.new('Cylinder', me_cylinder)
ob_sphere = bpy.data.objects.new('Sphere', me_sphere)

# ---- transforms, parenting, visibility, modifiers, constraints
ob_sphere_001.location = (0.0, 0.0, 0.2219)
ob_sphere_001.scale = (0.1829, 0.1829, 0.1656)
ob_sphere_001.lineart.crease_threshold = 0.0
_m = ob_sphere_001.modifiers.new('Subsurf', 'SUBSURF')
_m.uv_smooth = 'PRESERVE_CORNERS'
_m.quality = 2
_m.levels = 2
_m.show_only_control_edges = False
ob_cylinder.location = (0.0, 0.0, 0.4713)
ob_cylinder.scale = (0.06434, 0.06434, 0.06434)
ob_cylinder.lineart.crease_threshold = 0.0
_m = ob_cylinder.modifiers.new('Subsurf', 'SUBSURF')
_m.uv_smooth = 'PRESERVE_CORNERS'
_m.quality = 2
_m.levels = 2
_m.show_only_control_edges = False
ob_sphere.location = (0.0, 0.0, 0.2219)
ob_sphere.scale = (0.1829, 0.1829, 0.1656)
ob_sphere.lineart.crease_threshold = 0.0
_m = ob_sphere.modifiers.new('Subsurf', 'SUBSURF')
_m.uv_smooth = 'PRESERVE_CORNERS'
_m.quality = 2
_m.levels = 2
_m.show_only_control_edges = False

# ---- collection membership
col_collection_1.objects.link(ob_sphere_001)
col_collection_1.objects.link(ob_cylinder)
col_collection_1.objects.link(ob_sphere)

# ---- scene / render settings (as saved in the file)
scene.frame_start = 1; scene.frame_end = 250; scene.frame_set(1)
scene.render.engine = 'BLENDER_EEVEE_NEXT'
scene.render.resolution_percentage = 50
scene.render.dither_intensity = 0.0
scene.cycles.use_denoising = False
scene.cycles.samples = 128
scene.cycles.sampling_pattern = 'TABULATED_SOBOL'
scene.cycles.use_adaptive_sampling = False
scene.cycles.use_light_tree = False
scene.cycles.blur_glossy = 0.0
scene.cycles.sample_clamp_indirect = 0.0
scene.view_settings.view_transform = 'Standard'
bpy.context.view_layer.update()

# ---- added for rendering (the .blend has no active camera and no usable light): camera, sun
cam_auto = bpy.data.cameras.new('AutoCamera')
cam_auto.lens = 50.0
cam_auto.sensor_width = 36.0
cam_auto.clip_end = 1000.0
ob_auto_camera = bpy.data.objects.new('AutoCamera', cam_auto)
scene.collection.objects.link(ob_auto_camera)
ob_auto_camera.location = (0.709844, -0.851813, 0.855188)
ob_auto_camera.rotation_euler = (1.09748, -7.21219e-08, 0.694738)
scene.camera = ob_auto_camera
light_auto_sun = bpy.data.lights.new('AutoSun', 'SUN')
light_auto_sun.energy = 3.0
light_auto_sun.angle = 0.0523599
ob_auto_sun = bpy.data.objects.new('AutoSun', light_auto_sun)
scene.collection.objects.link(ob_auto_sun)
ob_auto_sun.rotation_euler = (0.872665, 0.174533, 0.523599)
bpy.context.view_layer.update()
